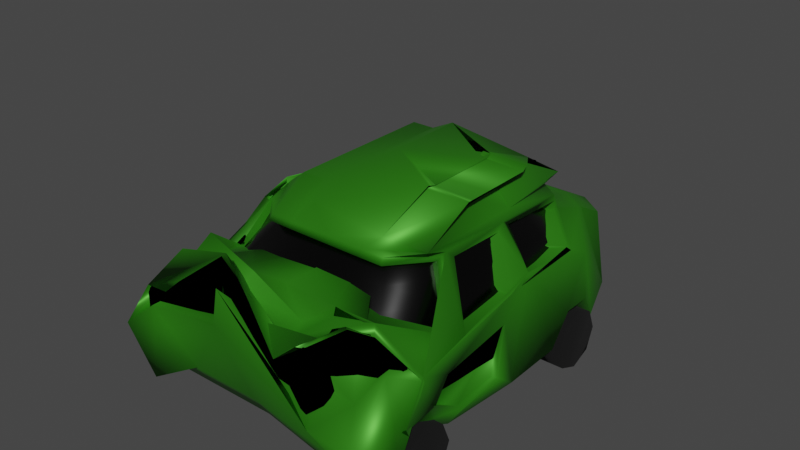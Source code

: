 # Source: BrokenCarGreen.blend  (saved by Blender 3.6.11; exported with 4.5.12 LTS)
import bpy
from mathutils import Matrix  # noqa: F401  (used for matrix-valued properties, if any)

bpy.ops.wm.read_factory_settings(use_empty=True)
scene = bpy.context.scene
scene.name = 'Scene'

# ---- collections
col_collection = bpy.data.collections.new('Collection'); scene.collection.children.link(col_collection)

# ---- materials (node trees are filled in below, after node groups)
mat_material = bpy.data.materials.new('Material')
mat_material.use_transparent_shadow = False
mat_material_006 = bpy.data.materials.new('Material.006')
mat_material_006.use_transparent_shadow = False
mat_material_007 = bpy.data.materials.new('Material.007')
mat_material_007.use_transparent_shadow = False
mat_material_008 = bpy.data.materials.new('Material.008')
mat_material_008.use_transparent_shadow = False
mat_material_009 = bpy.data.materials.new('Material.009')
mat_material_009.use_transparent_shadow = False
mat_material_005 = bpy.data.materials.new('Material.005')
mat_material_005.use_transparent_shadow = False
mat_material_004 = bpy.data.materials.new('Material.004')
mat_material_004.use_transparent_shadow = False
mat_material_003 = bpy.data.materials.new('Material.003')
mat_material_003.use_transparent_shadow = False
mat_material_001 = bpy.data.materials.new('Material.001')
mat_material_001.use_transparent_shadow = False

# ---- material node trees
mat_material.use_nodes = True; mat_material.node_tree.nodes.clear()
_N = mat_material.node_tree.nodes; _L = mat_material.node_tree.links
n0 = _N.new('ShaderNodeBsdfPrincipled'); n0.name = 'Principled BSDF'; n0.location = (10, 300)
n0.distribution = 'GGX'
n0.subsurface_method = 'BURLEY'
n0.inputs[0].default_value = (0.03556, 0.2598, 0.0091, 1.0)
n0.inputs[1].default_value = 0.5039
n0.inputs[3].default_value = 1.45
n0.inputs[27].default_value = (0.0, 0.0, 0.0, 1.0)
n0.inputs[28].default_value = 1.0
n1 = _N.new('ShaderNodeOutputMaterial'); n1.name = 'Material Output'; n1.location = (300, 300)
_L.new(n0.outputs[0], n1.inputs[0])
n1.is_active_output = True
mat_material_006.use_nodes = True; mat_material_006.node_tree.nodes.clear()
_N = mat_material_006.node_tree.nodes; _L = mat_material_006.node_tree.links
n0 = _N.new('ShaderNodeBsdfPrincipled'); n0.name = 'Principled BSDF'; n0.location = (10, 300)
n0.distribution = 'GGX'
n0.subsurface_method = 'BURLEY'
n0.inputs[0].default_value = (0.0, 0.0, 0.0, 1.0)
n0.inputs[2].default_value = 1.0
n0.inputs[3].default_value = 1.45
n0.inputs[27].default_value = (0.0, 0.0, 0.0, 1.0)
n0.inputs[28].default_value = 1.0
n1 = _N.new('ShaderNodeOutputMaterial'); n1.name = 'Material Output'; n1.location = (300, 300)
_L.new(n0.outputs[0], n1.inputs[0])
n1.is_active_output = True
mat_material_007.use_nodes = True; mat_material_007.node_tree.nodes.clear()
_N = mat_material_007.node_tree.nodes; _L = mat_material_007.node_tree.links
n0 = _N.new('ShaderNodeBsdfPrincipled'); n0.name = 'Principled BSDF'; n0.location = (10, 300)
n0.distribution = 'GGX'
n0.subsurface_method = 'BURLEY'
n0.inputs[0].default_value = (0.0, 0.0, 0.0, 1.0)
n0.inputs[2].default_value = 1.0
n0.inputs[3].default_value = 1.45
n0.inputs[27].default_value = (0.0, 0.0, 0.0, 1.0)
n0.inputs[28].default_value = 1.0
n1 = _N.new('ShaderNodeOutputMaterial'); n1.name = 'Material Output'; n1.location = (300, 300)
_L.new(n0.outputs[0], n1.inputs[0])
n1.is_active_output = True
mat_material_008.use_nodes = True; mat_material_008.node_tree.nodes.clear()
_N = mat_material_008.node_tree.nodes; _L = mat_material_008.node_tree.links
n0 = _N.new('ShaderNodeBsdfPrincipled'); n0.name = 'Principled BSDF'; n0.location = (10, 300)
n0.distribution = 'GGX'
n0.subsurface_method = 'BURLEY'
n0.inputs[0].default_value = (0.0, 0.0, 0.0, 1.0)
n0.inputs[2].default_value = 1.0
n0.inputs[3].default_value = 1.45
n0.inputs[27].default_value = (0.0, 0.0, 0.0, 1.0)
n0.inputs[28].default_value = 1.0
n1 = _N.new('ShaderNodeOutputMaterial'); n1.name = 'Material Output'; n1.location = (300, 300)
_L.new(n0.outputs[0], n1.inputs[0])
n1.is_active_output = True
mat_material_009.use_nodes = True; mat_material_009.node_tree.nodes.clear()
_N = mat_material_009.node_tree.nodes; _L = mat_material_009.node_tree.links
n0 = _N.new('ShaderNodeBsdfPrincipled'); n0.name = 'Principled BSDF'; n0.location = (10, 300)
n0.distribution = 'GGX'
n0.subsurface_method = 'BURLEY'
n0.inputs[0].default_value = (0.0, 0.0, 0.0, 1.0)
n0.inputs[2].default_value = 1.0
n0.inputs[3].default_value = 1.45
n0.inputs[27].default_value = (0.0, 0.0, 0.0, 1.0)
n0.inputs[28].default_value = 1.0
n1 = _N.new('ShaderNodeOutputMaterial'); n1.name = 'Material Output'; n1.location = (300, 300)
_L.new(n0.outputs[0], n1.inputs[0])
n1.is_active_output = True
mat_material_005.use_nodes = True; mat_material_005.node_tree.nodes.clear()
_N = mat_material_005.node_tree.nodes; _L = mat_material_005.node_tree.links
n0 = _N.new('ShaderNodeBsdfPrincipled'); n0.name = 'Principled BSDF'; n0.location = (10, 300)
n0.distribution = 'GGX'
n0.subsurface_method = 'BURLEY'
n0.inputs[0].default_value = (0.0, 0.0, 0.0, 1.0)
n0.inputs[2].default_value = 0.2
n0.inputs[3].default_value = 1.45
n0.inputs[27].default_value = (0.0, 0.0, 0.0, 1.0)
n0.inputs[28].default_value = 1.0
n1 = _N.new('ShaderNodeOutputMaterial'); n1.name = 'Material Output'; n1.location = (300, 300)
_L.new(n0.outputs[0], n1.inputs[0])
n1.is_active_output = True
mat_material_004.use_nodes = True; mat_material_004.node_tree.nodes.clear()
_N = mat_material_004.node_tree.nodes; _L = mat_material_004.node_tree.links
n0 = _N.new('ShaderNodeBsdfPrincipled'); n0.name = 'Principled BSDF'; n0.location = (10, 300)
n0.distribution = 'GGX'
n0.subsurface_method = 'BURLEY'
n0.inputs[0].default_value = (0.0, 0.0, 0.0, 1.0)
n0.inputs[2].default_value = 1.0
n0.inputs[3].default_value = 1.45
n0.inputs[13].default_value = 0.0
n0.inputs[27].default_value = (0.0, 0.0, 0.0, 1.0)
n0.inputs[28].default_value = 1.0
n1 = _N.new('ShaderNodeOutputMaterial'); n1.name = 'Material Output'; n1.location = (300, 300)
_L.new(n0.outputs[0], n1.inputs[0])
n1.is_active_output = True
mat_material_003.use_nodes = True; mat_material_003.node_tree.nodes.clear()
_N = mat_material_003.node_tree.nodes; _L = mat_material_003.node_tree.links
n0 = _N.new('ShaderNodeBsdfPrincipled'); n0.name = 'Principled BSDF'; n0.location = (10, 300)
n0.distribution = 'GGX'
n0.subsurface_method = 'BURLEY'
n0.inputs[0].default_value = (0.0, 0.0, 0.0, 1.0)
n0.inputs[2].default_value = 1.0
n0.inputs[3].default_value = 1.45
n0.inputs[13].default_value = 0.0
n0.inputs[27].default_value = (0.0, 0.0, 0.0, 1.0)
n0.inputs[28].default_value = 1.0
n1 = _N.new('ShaderNodeOutputMaterial'); n1.name = 'Material Output'; n1.location = (300, 300)
_L.new(n0.outputs[0], n1.inputs[0])
n1.is_active_output = True
mat_material_001.use_nodes = True; mat_material_001.node_tree.nodes.clear()
_N = mat_material_001.node_tree.nodes; _L = mat_material_001.node_tree.links
n0 = _N.new('ShaderNodeBsdfPrincipled'); n0.name = 'Principled BSDF'; n0.location = (10, 300)
n0.distribution = 'GGX'
n0.subsurface_method = 'BURLEY'
n0.inputs[0].default_value = (0.0, 0.0, 0.0, 1.0)
n0.inputs[2].default_value = 1.0
n0.inputs[3].default_value = 1.45
n0.inputs[13].default_value = 0.0
n0.inputs[27].default_value = (0.0, 0.0, 0.0, 1.0)
n0.inputs[28].default_value = 1.0
n1 = _N.new('ShaderNodeOutputMaterial'); n1.name = 'Material Output'; n1.location = (300, 300)
_L.new(n0.outputs[0], n1.inputs[0])
n1.is_active_output = True

# ---- world
world_world = bpy.data.worlds.new('World'); scene.world = world_world
world_world.use_nodes = True; world_world.node_tree.nodes.clear()
_N = world_world.node_tree.nodes; _L = world_world.node_tree.links
n0 = _N.new('ShaderNodeOutputWorld'); n0.name = 'World Output'; n0.location = (300, 300)
n1 = _N.new('ShaderNodeBackground'); n1.name = 'Background'; n1.location = (10, 300)
n1.inputs[0].default_value = (0.05088, 0.05088, 0.05088, 1.0)
_L.new(n1.outputs[0], n0.inputs[0])
n0.is_active_output = True
world_world.color = (0.05088, 0.05088, 0.05088)
world_world.use_sun_shadow = False
world_world.sun_shadow_jitter_overblur = 0.0

# ---- meshes
me_cube = bpy.data.meshes.new('Cube')
me_cube.from_pydata([(0.4377, -0.7018, 0.3435), (0.6411, -0.4703, 0.3499), (-0.4253, 0.6377, 0.6449), (-0.6411, -0.4703, 0.3499), (-0.4377, -0.7018, 0.3435), (-0.4253, -0.4019, 0.6449), (-0.8214, -0.6004, -0.1375), (-0.5893, -1.0, 0.1153), (0.6311, -0.9829, 0.1291), (0.8214, -0.6004, -0.1375), (0.4246, -1.369, 0.07049), (0.8564, -1.451, -0.5601), (-0.5267, -1.24, 0.05205), (-0.8276, -1.324, -0.09521), (0.792, 0.792, -0.9678), (0.792, 0.3597, -0.6821), (0.792, -1.063, -0.6821), (-0.792, 0.3597, -0.6821), (-0.792, 0.792, -0.9678), (-0.792, -1.063, -0.6821), (-1.0, -1.061, -0.4741), (0.792, -1.37, -0.9678), (1.088, -1.408, -0.9666), (-0.9573, -1.409, -0.4833), (-0.792, -1.37, -0.9678), (-0.0654, -0.3155, 0.2856), (0.4707, 0.8616, 0.2711), (0.5456, 0.7458, 0.3593), (-0.4707, 0.8616, 0.2711), (0.0654, -0.3155, 0.2856), (-0.5456, 0.7458, 0.3593), (0.962, 0.7264, -0.7598), (0.842, 0.842, -0.9177), (-0.842, 0.842, -0.9177), (0.792, 0.1481, -0.9678), (0.792, 0.6016, -0.6821), (-0.792, 0.1481, -0.9678), (-0.792, 0.6016, -0.6821), (0.792, -1.191, -0.9678), (0.792, -0.6705, -0.9678), (-0.792, -1.191, -0.9678), (-0.792, -0.6705, -0.9678), (0.6415, 1.192, -0.9678), (-0.6415, 1.192, -0.9678), (0.6821, 1.242, -0.9177), (0.5884, 1.4, -0.7598), (0.81, 1.126, -0.7598), (-0.6821, 1.242, -0.9177), (-0.81, 1.126, -0.7598), (-0.5884, 1.4, -0.7598), (0.745, 1.095, -0.01848), (0.72, 0.9206, 0.1114), (0.5404, 1.274, -0.0538), (0.523, 1.097, 0.07638), (-0.523, 1.097, 0.07638), (-0.5404, 1.274, -0.0538), (-0.72, 0.9206, 0.1114), (-0.745, 1.095, -0.01848), (0.72, 0.8879, 0.1223), (-0.06303, -0.319, 0.1719), (-0.08589, -0.2985, 0.02319), (0.9181, 0.6742, -0.1227), (0.523, 1.063, 0.08783), (0.4707, 0.9107, 0.1372), (-0.4707, 0.9107, 0.1372), (-0.523, 1.063, 0.08783), (0.06303, -0.319, 0.1719), (-0.72, 0.8879, 0.1223), (0.08589, -0.2985, 0.02319), (1.0, 0.2177, -0.7598), (1.0, 0.5765, -0.4741), (1.0, 0.3743, -0.4741), (-0.9213, -1.14, -0.1204), (-0.6376, -1.253, -0.167), (0.8473, -1.144, -0.09942), (0.5796, -1.152, 0.1834), (1.0, -1.229, -0.7598), (-0.9573, -1.164, -0.4833), (-1.0, -0.7106, -0.7598), (-1.854e-09, -0.7073, 0.3472), (0.02543, -1.316, 0.227), (-0.2217, -1.321, 0.19), (0.0, -1.003, 0.1479), (0.0, 0.792, -0.9678), (0.0, 0.3901, -0.9678), (-0.00974, -1.278, -0.7619), (-0.2569, -1.335, -0.1671), (0.0, -1.079, -0.9678), (0.0, 0.1481, -0.9678), (0.0, 0.632, -0.9678), (0.0, -1.191, -0.9678), (0.0, -0.6705, -0.9678), (1.47e-09, 1.192, -0.9678), (0.0, -1.218, -0.0461), (0.3706, -1.003, 0.1423), (-0.3706, -1.003, 0.1192), (0.45, -1.177, 0.006926), (-0.3912, -1.218, -0.0461), (0.4969, 0.1481, -0.9678), (-0.4969, 0.1481, -0.9678), (-0.4969, -0.6705, -0.9678), (0.4969, -0.6705, -0.9678), (0.4969, -1.191, -0.9678), (-0.4969, -1.191, -0.9678), (0.4969, -1.275, -0.9678), (-0.5067, -1.278, -0.7619), (-0.4969, 0.792, -0.9678), (0.4969, 0.792, -0.9678), (-0.4969, 0.632, -0.9678), (0.4969, 0.632, -0.9678), (-0.4969, -1.079, -0.9678), (0.4969, -1.079, -0.9678), (-0.4025, 1.192, -0.9678), (0.4025, 1.192, -0.9678), (-0.7902, -1.336, -0.2666), (0.6214, -1.312, -0.8671), (-0.4969, 0.3901, -0.9678), (0.4969, 0.3901, -0.9678), (-0.2567, -1.2, 0.4133), (0.2828, -1.394, -0.106), (0.4923, -1.38, -0.6371), (-0.6254, -1.206, 0.2769), (-0.2668, -0.4019, 0.6449), (0.2668, -0.7073, 0.3472), (-0.2668, -0.7073, 0.3472), (-0.2668, 0.6377, 0.6449), (-0.6212, -1.184, 0.1432), (0.9654, -0.9805, -0.1979), (0.792, -1.127, -0.7381), (-1.0, -1.145, -0.5301), (-0.792, -1.127, -0.7381), (-0.9391, -1.052, -0.3791), (0.7063, -1.071, 0.1112), (1.0, -1.145, -0.5301), (0.1438, -1.159, -0.1786), (0.0, -1.135, -0.9678), (-0.2371, -1.159, 0.08756), (0.4397, -1.108, 0.05102), (-0.4969, -1.135, -0.9678), (0.4969, -1.135, -0.9678), (-1.0, -0.9953, -0.5301), (0.792, -0.9862, -0.7381), (-0.792, -0.9862, -0.7381), (0.0, -0.9942, -0.9678), (0.4969, -0.9942, -0.9678), (-0.4969, -0.9942, -0.9678), (0.4253, -0.6741, 0.3975), (-0.0658, -0.2125, 0.3432), (0.0658, -0.2125, 0.3432), (-0.4253, -0.6741, 0.3975), (0.08504, -0.1981, -0.1729), (-0.5907, -1.02, 0.3351), (-1.854e-09, -0.6741, 0.3975), (0.2668, -0.6741, 0.3975), (0.5893, -1.0, 0.1097), (-0.08504, -0.1981, -0.1729), (0.1438, -1.03, -0.1077), (0.3706, -1.02, 0.06892), (-0.2668, -0.6741, 0.3975), (-0.2268, -1.03, 0.1585), (0.05893, -0.1651, 0.1153), (0.04377, -0.1801, 0.3435), (-0.04377, -0.1801, 0.3435), (-0.05893, -0.1651, 0.1097), (-5.961e-09, -0.1796, 0.3472), (-6.147e-09, -0.1645, 0.1479), (-0.02668, -0.1796, 0.3472), (-0.03706, -0.1645, 0.1423), (0.03706, -0.1645, 0.1192), (0.02668, -0.1796, 0.3472), (-0.06411, -0.2033, 0.3499), (0.06411, -0.2033, 0.3499), (0.08214, -0.1903, -0.1375), (-0.08214, -0.1903, -0.1375), (-0.4253, 0.1179, 0.6449), (-0.2668, 0.1179, 0.6449), (-0.06517, -0.2555, 0.3102), (-0.08567, -0.2411, -0.08074), (0.06517, -0.2555, 0.3102), (0.08567, -0.2411, -0.08074), (0.792, -0.2612, -0.9678), (-0.792, -0.2612, -0.9678), (0.0, -0.2612, -0.9678), (0.4969, -0.2612, -0.9678), (-0.4969, -0.2612, -0.9678), (0.648, -0.4019, 0.3975), (-0.06541, -0.2663, 0.32), (0.08487, -0.2518, -0.07999), (-0.08487, -0.2518, -0.07999), (0.06541, -0.2663, 0.32), (-0.648, 0.1486, 0.3589), (-0.648, 0.699, 0.3204), (0.648, 0.756, 0.165), (0.9, 0.5235, -0.01106), (-0.648, 0.756, 0.165), (0.648, 0.699, 0.3204), (0.648, 0.1486, 0.3589), (0.8715, -0.5031, -0.1729), (0.6743, -0.3585, 0.3432), (0.6679, 0.07124, 0.3102), (-0.878, -0.07318, -0.08074), (0.878, -0.07318, -0.08074), (-0.6679, 0.07124, 0.3102), (-0.6703, 0.1792, 0.32), (-0.6703, 0.6706, 0.2856), (0.6459, 0.7058, 0.1719), (0.8802, 0.5007, 0.02319), (-0.8802, 0.5007, 0.02319), (-0.6459, 0.7058, 0.1719), (0.6703, 0.6706, 0.2856), (0.8697, 0.03369, -0.07999), (0.6703, 0.1792, 0.32), (-0.8697, 0.03369, -0.07999), (0.9818, -0.9014, -0.4595), (1.006, -1.175, -0.4482), (1.0, -0.6696, -0.6436), (0.9092, -0.6931, -0.8506), (0.9857, -0.9225, -0.4408), (0.9124, -0.9915, -0.6177), (0.9819, -0.3297, -0.6451), (0.9606, -0.1494, -0.8422), (0.9571, -0.7682, -0.2909), (0.9567, -0.9807, -0.1567), (0.925, -0.1953, -0.2523), (0.8494, 0.136, -0.01643), (-0.7591, -0.3993, 0.2384), (-0.6526, -0.313, 0.4114), (-0.8871, -0.6466, -0.1051), (-0.9512, -0.7933, -0.3012), (-0.7145, -0.4664, 0.3209), (-0.6654, -0.3183, 0.4547), (-0.9086, -0.502, -0.1728), (-0.8831, -0.5837, -0.09302), (0.3023, 0.4068, 0.7416), (0.6379, 0.7448, 0.518), (0.3023, -0.1703, 0.6996), (0.6437, -0.553, 0.4724), (0.3598, -0.1976, 0.743), (-0.123, -0.633, 0.6184), (0.3598, 0.4068, 0.7416), (-0.123, 0.6571, 0.7416), (0.3852, -0.633, 0.5372), (0.6266, -0.1703, 0.6996), (0.1439, -0.1976, 0.6996), (0.1439, 0.4068, 0.6996), (0.6266, 0.4068, 0.7416), (0.3852, 0.7868, 0.5352), (0.6927, 0.1395, 0.5083), (0.3023, 0.3685, 0.6996), (0.3023, -0.132, 0.6996), (0.3598, -0.132, 0.7135), (0.3598, 0.3685, 0.7135), (-0.123, 0.1182, 0.7416), (0.1439, -0.132, 0.7135), (0.6266, -0.132, 0.6996), (0.6266, 0.3685, 0.6996), (0.1439, 0.3685, 0.7135), (-0.9903, 0.4088, -0.3823), (-0.7284, 0.9307, -1.064), (-0.9747, 0.4348, -0.2566), (-0.8396, 0.8299, 0.0557), (-1.0, 0.06953, -0.5096), (-0.794, 0.1488, -0.9658), (-0.8026, 0.6004, -0.6715), (-1.033, 0.7283, -0.2261), (-1.0, 0.2261, -0.2239), (-0.8041, 0.3606, -0.67), (-0.961, 0.1023, -0.5127), (-0.9108, -0.5683, -0.9464), (-0.9978, 0.4636, -0.2769), (-0.7638, 0.5469, 0.1691), (-1.008, 0.1616, -0.3379), (-0.894, -0.233, 0.04068), (0.9364, -0.9035, -0.4719), (0.9118, -0.7703, -0.3033), (0.9547, -0.6718, -0.6561), (0.9403, -0.9247, -0.4532), (0.8796, -0.1974, -0.2647), (0.9366, -0.3319, -0.6575), (0.7581, -1.295, -0.2878), (0.3695, -1.212, -0.09868), (0.01026, -1.159, -0.05172), (-0.2437, -1.043, 0.004179), (-0.2122, -1.165, -0.06281), (0.4305, -1.224, -0.311), (0.509, -0.9951, -0.06479), (-0.2438, -1.178, -0.17), (-0.7238, -1.179, -0.1998), (-0.8742, -1.253, -0.2648), (-0.7575, -1.167, -0.1484), (0.75, -0.9877, -0.1496), (0.623, -0.9146, -0.08645), (0.2419, -1.238, -0.1516), (-0.5755, -1.05, -0.03676), (0.8563, -0.824, -0.1792), (-0.6892, -0.3831, 0.1666), (-0.8173, -0.6303, -0.1769), (-0.8133, -0.5675, -0.1648), (-0.6447, -0.4501, 0.2491), (-0.8324, 0.2336, -0.06025), (-0.6365, 0.3681, -0.5063), (-0.635, 0.6079, -0.5078), (-0.8654, 0.7358, -0.06243)], [], [(64, 28, 26, 63), (11, 74, 290, 279), (135, 139, 102, 90), (244, 256, 251, 239), (124, 4, 161, 169), (58, 61, 31, 46, 50, 51), (93, 97, 118, 80), (76, 74, 11, 22), (233, 248, 255, 245), (84, 117, 98, 88), (72, 77, 23, 13), (196, 247, 236, 185), (6, 3, 226, 228), (154, 9, 173, 163), (253, 250, 237, 243), (226, 149, 5), (216, 39, 180, 220), (2, 125, 240, 246, 234, 27, 26, 28, 30), (0, 123, 166, 162), (23, 114, 287, 288), (72, 13, 12, 73), (1, 9, 222, 185), (267, 261, 265, 264, 257, 259, 269, 271), (89, 109, 117, 84), (194, 67, 260, 270), (49, 55, 52, 45), (85, 104, 115, 86), (133, 76, 38, 128), (23, 77, 40, 24), (65, 62, 53, 54), (195, 26, 27), (28, 191, 30), (228, 131, 126, 151), (31, 32, 44, 46), (60, 59, 25, 186, 188), (150, 148, 178, 179), (83, 106, 112, 92), (18, 33, 47, 43), (143, 144, 111, 87), (83, 107, 109, 89), (90, 102, 104, 85), (182, 183, 101, 91), (42, 113, 92, 112, 43, 47, 49, 45, 44), (45, 46, 44), (48, 49, 47), (194, 191, 28, 64), (9, 154, 8, 222), (67, 65, 54, 56), (258, 260, 67, 56, 57, 48), (32, 14, 42, 44), (48, 57, 55, 49), (63, 26, 195, 192), (50, 52, 53, 51), (55, 57, 56, 54), (54, 53, 52, 55), (50, 46, 45, 52), (58, 192, 193, 61), (266, 17, 36, 262), (58, 62, 63, 192), (65, 67, 194, 64), (64, 63, 62, 65), (62, 58, 51, 53), (81, 120, 284, 283), (131, 72, 73, 126), (131, 129, 77, 72), (133, 127, 74, 76), (134, 136, 97, 93), (137, 134, 93, 96), (184, 182, 91, 100), (103, 90, 85, 105), (106, 83, 89, 108), (145, 143, 87, 110), (107, 83, 92, 113), (105, 85, 86, 114), (108, 89, 84, 116), (121, 13, 289, 293), (252, 175, 122, 238), (116, 84, 88, 99), (96, 93, 80, 119), (123, 79, 164, 166), (241, 238, 152, 153), (138, 135, 90, 103), (115, 120, 81, 86), (7, 95, 168, 160), (136, 126, 73, 97), (132, 75, 96, 137), (97, 73, 12, 118), (17, 116, 99, 36), (183, 180, 39, 101), (181, 184, 100, 41), (144, 141, 16, 111), (130, 138, 103, 40), (102, 38, 21, 104), (104, 21, 22, 115), (40, 103, 105, 24), (106, 18, 43, 112), (107, 14, 35, 109), (18, 106, 108, 37), (109, 35, 15, 117), (142, 145, 110, 19), (139, 128, 38, 102), (14, 107, 113, 42), (22, 11, 120, 115), (24, 105, 114, 23), (37, 108, 116, 17), (117, 15, 34, 98), (75, 96, 119, 10), (118, 12, 13, 121), (114, 86, 286, 287), (118, 282, 293, 121), (238, 122, 158, 152), (122, 5, 149, 158), (146, 185, 236), (3, 6, 172, 171), (175, 174, 5, 122), (31, 61, 193, 224, 220, 69, 71, 70), (69, 34, 15, 71), (71, 15, 35, 70), (70, 35, 14, 31), (31, 14, 32), (38, 76, 22, 21), (33, 47, 48, 258), (20, 228, 272, 268, 78, 140), (262, 36, 181, 268), (207, 270, 194, 208), (140, 142, 19, 20), (130, 129, 20, 19), (40, 77, 129, 130), (111, 16, 128, 139), (19, 110, 138, 130), (8, 157, 137, 132), (159, 151, 126, 136), (110, 87, 135, 138), (157, 156, 134, 137), (156, 159, 136, 134), (16, 141, 218, 214), (268, 181, 41, 78), (141, 39, 216, 218), (127, 132, 291, 294), (87, 111, 139, 135), (78, 41, 142, 140), (41, 100, 145, 142), (101, 39, 141, 144), (100, 91, 143, 145), (91, 101, 144, 143), (214, 133, 128, 16), (0, 1, 185, 146), (202, 190, 226, 230), (228, 20, 129, 131), (3, 4, 149, 226), (79, 123, 153, 152), (201, 224, 222, 197), (206, 193, 224, 210), (94, 82, 156, 157), (124, 79, 152, 158), (82, 95, 159, 156), (154, 8, 157, 94), (95, 7, 151, 159), (123, 0, 146, 153), (4, 124, 158, 149), (165, 164, 169, 168), (160, 161, 171, 172), (162, 163, 173, 170), (167, 166, 164, 165), (163, 162, 166, 167), (168, 169, 161, 160), (9, 1, 170, 173), (82, 94, 167, 165), (1, 0, 162, 170), (79, 124, 169, 164), (4, 3, 171, 161), (95, 82, 165, 168), (6, 7, 160, 172), (94, 154, 163, 167), (125, 2, 174, 175), (236, 241, 153, 146), (240, 125, 175, 252), (263, 37, 17, 266), (187, 189, 29, 66, 68), (190, 174, 2, 30, 191), (177, 176, 147, 155), (249, 254, 242, 235), (220, 180, 34, 69), (36, 99, 184, 181), (98, 34, 180, 183), (99, 88, 182, 184), (88, 98, 183, 182), (214, 133, 127, 222), (18, 37, 263, 258), (7, 6, 228, 151), (127, 222, 8, 132), (198, 199, 196, 185), (148, 150, 231, 230), (197, 198, 185, 222), (232, 227, 296, 297), (231, 200, 272, 228), (210, 211, 196, 224), (204, 203, 190, 191), (205, 206, 193, 192), (212, 272, 270, 207), (209, 205, 192, 195), (199, 201, 224, 196), (208, 204, 191, 194), (211, 209, 195, 196), (203, 212, 272, 190), (200, 202, 190, 272), (178, 148, 230, 202), (155, 147, 198, 197), (147, 176, 199, 198), (177, 155, 197, 201), (150, 179, 200, 231), (179, 178, 202, 200), (176, 177, 201, 199), (29, 189, 203, 204), (59, 60, 206, 205), (68, 66, 208, 207), (25, 59, 205, 209), (60, 188, 210, 206), (66, 29, 204, 208), (186, 25, 209, 211), (187, 68, 207, 212), (189, 187, 212, 203), (188, 186, 211, 210), (222, 214, 213, 221), (218, 216, 215, 217), (214, 218, 217, 213), (221, 223, 224, 222), (216, 220, 219, 215), (223, 219, 220, 224), (215, 219, 278, 275), (225, 227, 228, 226), (230, 231, 232, 229), (226, 225, 229, 230), (231, 228, 227, 232), (5, 174, 190, 226), (241, 242, 243), (244, 245, 246), (247, 248, 249), (250, 251, 252), (253, 254, 255, 256), (249, 235, 236, 247), (239, 244, 246, 240), (243, 237, 238, 241), (252, 238, 237, 250), (235, 242, 241, 236), (234, 233, 245, 246), (253, 243, 242, 254), (233, 248, 247, 234), (240, 252, 251, 239), (244, 256, 255, 245), (254, 249, 248, 255), (250, 253, 256, 251), (234, 247, 196, 195, 27), (259, 269, 270, 260), (257, 259, 260, 258), (266, 262, 261, 265), (258, 257, 264, 263), (265, 299, 302, 264), (269, 271, 272, 270), (262, 268, 267, 261), (271, 267, 268, 272), (258, 18, 33), (278, 277, 274, 273, 276, 275), (213, 217, 276, 273), (217, 215, 275, 276), (219, 223, 277, 278), (221, 213, 273, 274), (223, 221, 274, 277), (286, 283, 293, 287), (281, 282, 293, 283), (279, 290, 285, 280), (292, 281, 283, 284), (280, 292, 284, 279), (287, 293, 289, 288), (290, 294, 291, 285), (86, 81, 283, 286), (132, 75, 285, 291), (75, 10, 280, 285), (119, 292, 281, 80), (10, 280, 292, 119), (80, 281, 282, 118), (74, 127, 294, 290), (13, 23, 288, 289), (120, 11, 279, 284), (298, 297, 296, 295), (225, 229, 298, 295), (229, 232, 297, 298), (227, 225, 295, 296), (301, 300, 299, 302), (266, 265, 299, 300), (263, 266, 300, 301), (264, 263, 301, 302)])
me_cube.polygons.foreach_set('use_smooth', [True] * 292)
_uv = me_cube.uv_layers.new(name='UVMap')
_uv.uv.foreach_set('vector', [0.9633, 0.4851, 0.949, 0.5006, 0.8461, 0.4064, 0.8604, 0.3908, 0.7333, 0.5009, 0.7673, 0.5177, 0.7673, 0.5177, 0.7333, 0.5009, 0.6192, 0.03751, 0.5771, 0.04245, 0.5772, 0.03755, 0.6186, 0.03304, 0.1336, 0.5412, 0.1358, 0.5447, 0.1523, 0.541, 0.1509, 0.5385, 0.7311, 0.01616, 0.723, 0.005962, 0.777, 0.006289, 0.7762, 0.007306, 0.8539, 0.9007, 0.8152, 0.9125, 0.7644, 0.8569, 0.8041, 0.8359, 0.8472, 0.8786, 0.8536, 0.8973, 0.7679, 0.6052, 0.7517, 0.6576, 0.7069, 0.6249, 0.733, 0.602, 0.7412, 0.4785, 0.7673, 0.5177, 0.7333, 0.5009, 0.7229, 0.4689, 0.09494, 0.5899, 0.09673, 0.5951, 0.1129, 0.579, 0.1101, 0.5768, 0.6303, 0.1589, 0.5909, 0.1618, 0.5906, 0.1425, 0.6291, 0.1401, 0.7449, 0.7095, 0.7282, 0.7388, 0.7069, 0.7291, 0.7303, 0.697, 0.0773, 0.6596, 0.08727, 0.6418, 0.1666, 0.6412, 0.1509, 0.6527, 0.5779, 0.3447, 0.4719, 0.4935, 0.4143, 0.4902, 0.6183, 0.2565, 0.791, 0.3759, 0.7198, 0.3813, 0.6869, 0.2538, 0.7193, 0.2469, 0.1616, 0.5755, 0.1743, 0.5654, 0.1792, 0.5698, 0.1648, 0.579, 0.2924, 0.4775, 0.308, 0.5509, 0.2605, 0.5245, 0.5511, 0.08477, 0.5629, 0.08484, 0.5668, 0.1139, 0.5527, 0.1235, 0.1322, 0.4563, 0.1202, 0.4767, 0.1175, 0.5023, 0.06131, 0.5552, 0.05013, 0.5889, 0.0291, 0.579, 0.01091, 0.5581, 0.08025, 0.4114, 0.1072, 0.4132, 0.7593, 0.06163, 0.753, 0.05024, 0.7767, 0.01089, 0.778, 0.01099, 0.04967, 0.1522, 0.0906, 0.1968, 0.0906, 0.1968, 0.04967, 0.1522, 0.7449, 0.7095, 0.7303, 0.697, 0.7334, 0.6659, 0.7436, 0.6844, 0.7815, 0.06938, 0.8191, 0.08504, 0.8191, 0.1158, 0.7755, 0.06711, 0.6186, 0.5552, 0.6124, 0.5522, 0.5806, 0.5586, 0.5618, 0.5542, 0.5593, 0.5528, 0.5624, 0.5639, 0.5591, 0.5714, 0.6047, 0.5656, 0.6313, 0.1773, 0.5928, 0.1808, 0.5909, 0.1618, 0.6303, 0.1589, 0.5172, 0.7186, 0.4858, 0.6738, 0.4864, 0.6581, 0.5235, 0.6747, 0.9047, 0.7519, 0.9433, 0.8104, 0.8598, 0.8603, 0.8256, 0.8198, 0.2529, 0.07855, 0.3581, 0.02832, 0.3864, 0.04887, 0.2073, 0.2104, 0.5245, 0.04851, 0.5355, 0.03395, 0.5557, 0.03391, 0.547, 0.04756, 0.7222, 0.005962, 0.7207, 0.02505, 0.6832, 0.01904, 0.6822, 0.005962, 0.9573, 0.8307, 0.8696, 0.8808, 0.8687, 0.8776, 0.9552, 0.8278, 0.0236, 0.5997, 0.01091, 0.5581, 0.0291, 0.579, 0.08025, 0.4114, 0.1191, 0.3958, 0.1072, 0.4132, 0.766, 0.7451, 0.7424, 0.7354, 0.7712, 0.6849, 0.7937, 0.6828, 0.5599, 0.1977, 0.5739, 0.2019, 0.5877, 0.2225, 0.5734, 0.2223, 0.3237, 0.8285, 0.3305, 0.8894, 0.3267, 0.9351, 0.3062, 0.948, 0.3062, 0.7862, 0.1806, 0.7862, 0.1806, 0.9948, 0.1629, 0.982, 0.1642, 0.8239, 0.6319, 0.1894, 0.67, 0.1898, 0.6611, 0.2198, 0.632, 0.2188, 0.6919, 0.1931, 0.6963, 0.1977, 0.6819, 0.2258, 0.6785, 0.2204, 0.6207, 0.04911, 0.5788, 0.05425, 0.5777, 0.04712, 0.6198, 0.04208, 0.6319, 0.1894, 0.5955, 0.1927, 0.5928, 0.1808, 0.6313, 0.1773, 0.2518, 0.0306, 0.3548, 0.01088, 0.3581, 0.02832, 0.2529, 0.07855, 0.6267, 0.108, 0.5885, 0.1116, 0.5843, 0.08059, 0.6237, 0.07549, 0.5902, 0.2184, 0.6046, 0.2186, 0.632, 0.2188, 0.6611, 0.2198, 0.6785, 0.2204, 0.6819, 0.2258, 0.6729, 0.2412, 0.5912, 0.2375, 0.5877, 0.2225, 0.5912, 0.2375, 0.5734, 0.2223, 0.5877, 0.2225, 0.6968, 0.2348, 0.6729, 0.2412, 0.6819, 0.2258, 0.8143, 0.582, 0.8291, 0.5839, 0.8175, 0.6028, 0.8047, 0.6011, 0.7198, 0.3813, 0.791, 0.3759, 0.7879, 0.3819, 0.7506, 0.4268, 0.9854, 0.8327, 0.9573, 0.8307, 0.9552, 0.8278, 0.9832, 0.8298, 0.5144, 0.5243, 0.4864, 0.6581, 0.4858, 0.6738, 0.481, 0.6723, 0.458, 0.6542, 0.4444, 0.5574, 0.5739, 0.2019, 0.5771, 0.1979, 0.5902, 0.2184, 0.5877, 0.2225, 0.9357, 0.7274, 0.9717, 0.807, 0.9433, 0.8104, 0.9047, 0.7519, 0.8604, 0.3908, 0.8461, 0.4064, 0.8115, 0.3952, 0.8281, 0.3771, 0.8472, 0.8786, 0.8598, 0.8603, 0.8687, 0.8776, 0.8536, 0.8973, 0.9433, 0.8104, 0.9717, 0.807, 0.9832, 0.8298, 0.9552, 0.8278, 0.9552, 0.8278, 0.8687, 0.8776, 0.8598, 0.8603, 0.9433, 0.8104, 0.8472, 0.8786, 0.8041, 0.8359, 0.8256, 0.8198, 0.8598, 0.8603, 0.8539, 0.9007, 0.8614, 0.9165, 0.8177, 0.9343, 0.8152, 0.9125, 0.5772, 0.5119, 0.5771, 0.5097, 0.6119, 0.4812, 0.6119, 0.4815, 0.8539, 0.9007, 0.8696, 0.8808, 0.8798, 0.8945, 0.8614, 0.9165, 0.9573, 0.8307, 0.9854, 0.8327, 0.9879, 0.8497, 0.9621, 0.8472, 0.9621, 0.8472, 0.8798, 0.8945, 0.8696, 0.8808, 0.9573, 0.8307, 0.8696, 0.8808, 0.8539, 0.9007, 0.8536, 0.8973, 0.8687, 0.8776, 0.2195, 0.2858, 0.3641, 0.1027, 0.3641, 0.1027, 0.2195, 0.2858, 0.7424, 0.7354, 0.7449, 0.7095, 0.7436, 0.6844, 0.7712, 0.6849, 0.7424, 0.7354, 0.7274, 0.7444, 0.7282, 0.7388, 0.7449, 0.7095, 0.7547, 0.4891, 0.7757, 0.505, 0.7673, 0.5177, 0.7412, 0.4785, 0.7826, 0.5813, 0.7706, 0.6442, 0.7517, 0.6576, 0.7679, 0.6052, 0.7767, 0.5509, 0.7826, 0.5813, 0.7679, 0.6052, 0.7711, 0.5543, 0.6658, 0.105, 0.6267, 0.108, 0.6237, 0.07549, 0.6641, 0.07231, 0.1467, 0.03531, 0.2518, 0.0306, 0.2529, 0.07855, 0.1449, 0.08338, 0.67, 0.1898, 0.6319, 0.1894, 0.6313, 0.1773, 0.6713, 0.1767, 0.6639, 0.04359, 0.6207, 0.04911, 0.6198, 0.04208, 0.6633, 0.03596, 0.5955, 0.1927, 0.6319, 0.1894, 0.632, 0.2188, 0.6046, 0.2186, 0.1449, 0.08338, 0.2529, 0.07855, 0.2073, 0.2104, 0.0906, 0.1968, 0.6713, 0.1767, 0.6313, 0.1773, 0.6303, 0.1589, 0.6706, 0.1566, 0.1101, 0.3271, 0.0532, 0.2713, 0.0532, 0.2713, 0.1101, 0.3271, 0.1845, 0.5181, 0.1929, 0.5004, 0.2477, 0.5428, 0.2557, 0.5751, 0.6706, 0.1566, 0.6303, 0.1589, 0.6291, 0.1401, 0.6683, 0.137, 0.7711, 0.5543, 0.7679, 0.6052, 0.733, 0.602, 0.7522, 0.5678, 0.753, 0.05024, 0.7429, 0.03265, 0.7755, 0.009237, 0.7767, 0.01089, 0.2016, 0.626, 0.2557, 0.5751, 0.2654, 0.6098, 0.2298, 0.6378, 0.6629, 0.03108, 0.6192, 0.03751, 0.6186, 0.03304, 0.6616, 0.02598, 0.3864, 0.04887, 0.3641, 0.1027, 0.2195, 0.2858, 0.2073, 0.2104, 0.9048, 0.2165, 0.8859, 0.2531, 0.7329, 0.2388, 0.7318, 0.2358, 0.7706, 0.6442, 0.7712, 0.6849, 0.7436, 0.6844, 0.7517, 0.6576, 0.7761, 0.5334, 0.7709, 0.541, 0.7711, 0.5543, 0.7767, 0.5509, 0.7517, 0.6576, 0.7436, 0.6844, 0.7334, 0.6659, 0.7069, 0.6249, 0.7027, 0.1554, 0.6706, 0.1566, 0.6683, 0.137, 0.6902, 0.1341, 0.5885, 0.1116, 0.5668, 0.1139, 0.5629, 0.08484, 0.5843, 0.08059, 0.6886, 0.1037, 0.6658, 0.105, 0.6641, 0.07231, 0.6873, 0.07249, 0.5788, 0.05425, 0.5487, 0.06007, 0.5446, 0.05384, 0.5777, 0.04712, 0.6964, 0.02923, 0.6629, 0.03108, 0.6616, 0.02598, 0.6832, 0.01904, 0.5772, 0.03755, 0.5557, 0.03391, 0.5556, 0.02128, 0.5773, 0.03063, 0.3581, 0.02832, 0.4241, 0.02599, 0.4877, 0.02605, 0.3864, 0.04887, 0.08908, 0.01269, 0.1467, 0.03531, 0.1449, 0.08338, 0.07532, 0.04772, 0.67, 0.1898, 0.6919, 0.1931, 0.6785, 0.2204, 0.6611, 0.2198, 0.5955, 0.1927, 0.5771, 0.1979, 0.5623, 0.1821, 0.5928, 0.1808, 0.6919, 0.1931, 0.67, 0.1898, 0.6713, 0.1767, 0.7028, 0.1723, 0.5928, 0.1808, 0.5623, 0.1821, 0.5595, 0.1653, 0.5909, 0.1618, 0.6965, 0.04296, 0.6639, 0.04359, 0.6633, 0.03596, 0.6997, 0.0357, 0.5771, 0.04245, 0.547, 0.04756, 0.5557, 0.03391, 0.5772, 0.03755, 0.5771, 0.1979, 0.5955, 0.1927, 0.6046, 0.2186, 0.5902, 0.2184, 0.4877, 0.02605, 0.4436, 0.1155, 0.3641, 0.1027, 0.3864, 0.04887, 0.07532, 0.04772, 0.1449, 0.08338, 0.0906, 0.1968, 0.04967, 0.1522, 0.7028, 0.1723, 0.6713, 0.1767, 0.6706, 0.1566, 0.7027, 0.1554, 0.5909, 0.1618, 0.5595, 0.1653, 0.5693, 0.1426, 0.5906, 0.1425, 0.7709, 0.541, 0.7711, 0.5543, 0.7522, 0.5678, 0.7553, 0.5503, 0.1574, 0.3788, 0.07014, 0.3469, 0.0532, 0.2713, 0.1101, 0.3271, 0.0906, 0.1968, 0.2073, 0.2104, 0.2073, 0.2104, 0.0906, 0.1968, 0.1574, 0.3788, 0.1574, 0.3788, 0.1101, 0.3271, 0.1101, 0.3271, 0.2557, 0.5751, 0.2477, 0.5428, 0.2944, 0.5737, 0.2654, 0.6098, 0.2477, 0.5428, 0.2605, 0.5245, 0.308, 0.5509, 0.2944, 0.5737, 0.2048, 0.6515, 0.1509, 0.6527, 0.1666, 0.6412, 0.7962, 0.7072, 0.7938, 0.6589, 0.8775, 0.6912, 0.8598, 0.7317, 0.1929, 0.5004, 0.2028, 0.4798, 0.2605, 0.5245, 0.2477, 0.5428, 0.7644, 0.8569, 0.8152, 0.9125, 0.8177, 0.9343, 0.7897, 0.9724, 0.688, 0.9402, 0.7219, 0.9094, 0.7611, 0.9139, 0.7762, 0.8947, 0.5496, 0.1496, 0.5693, 0.1426, 0.5595, 0.1653, 0.5393, 0.1699, 0.5393, 0.1699, 0.5595, 0.1653, 0.5623, 0.1821, 0.5417, 0.1839, 0.5417, 0.1839, 0.5623, 0.1821, 0.5771, 0.1979, 0.5599, 0.1977, 0.5599, 0.1977, 0.5771, 0.1979, 0.5739, 0.2019, 0.5557, 0.03391, 0.5355, 0.03395, 0.5355, 0.01302, 0.5556, 0.02128, 0.6963, 0.1977, 0.6819, 0.2258, 0.6968, 0.2348, 0.7023, 0.2098, 0.09606, 0.6816, 0.1159, 0.6501, 0.1468, 0.6191, 0.1348, 0.689, 0.128, 0.6787, 0.112, 0.6802, 0.6905, 0.1342, 0.6902, 0.1341, 0.6886, 0.1037, 0.6965, 0.08021, 0.5585, 0.7351, 0.5235, 0.6747, 0.5172, 0.7186, 0.5175, 0.7339, 0.7198, 0.04256, 0.6965, 0.04296, 0.6997, 0.0357, 0.723, 0.03686, 0.6964, 0.02923, 0.7203, 0.02979, 0.723, 0.03686, 0.6997, 0.0357, 0.6832, 0.01904, 0.7207, 0.02505, 0.7203, 0.02979, 0.6964, 0.02923, 0.5777, 0.04712, 0.5446, 0.05384, 0.547, 0.04756, 0.5771, 0.04245, 0.6997, 0.0357, 0.6633, 0.03596, 0.6629, 0.03108, 0.6964, 0.02923, 0.7879, 0.3819, 0.8154, 0.3547, 0.8181, 0.3712, 0.792, 0.397, 0.8902, 0.2801, 0.9335, 0.2306, 0.9565, 0.2637, 0.9054, 0.2981, 0.6633, 0.03596, 0.6198, 0.04208, 0.6192, 0.03751, 0.6629, 0.03108, 0.8154, 0.3547, 0.8531, 0.3384, 0.8674, 0.3539, 0.8181, 0.3712, 0.8531, 0.3384, 0.8902, 0.2801, 0.9054, 0.2981, 0.8674, 0.3539, 0.5446, 0.05384, 0.5487, 0.06007, 0.536, 0.06188, 0.5191, 0.05189, 0.6965, 0.08021, 0.6886, 0.1037, 0.6873, 0.07249, 0.7088, 0.06683, 0.5487, 0.06007, 0.5629, 0.08484, 0.5511, 0.08477, 0.536, 0.06188, 0.7486, 0.4321, 0.792, 0.397, 0.792, 0.397, 0.7486, 0.4321, 0.6198, 0.04208, 0.5777, 0.04712, 0.5771, 0.04245, 0.6192, 0.03751, 0.7088, 0.06683, 0.6873, 0.07249, 0.6965, 0.04296, 0.7198, 0.04256, 0.6873, 0.07249, 0.6641, 0.07231, 0.6639, 0.04359, 0.6965, 0.04296, 0.5843, 0.08059, 0.5629, 0.08484, 0.5487, 0.06007, 0.5788, 0.05425, 0.6641, 0.07231, 0.6237, 0.07549, 0.6207, 0.04911, 0.6639, 0.04359, 0.6237, 0.07549, 0.5843, 0.08059, 0.5788, 0.05425, 0.6207, 0.04911, 0.5191, 0.05189, 0.5245, 0.04851, 0.547, 0.04756, 0.5446, 0.05384, 0.2078, 0.6615, 0.1592, 0.6614, 0.1509, 0.6527, 0.2048, 0.6515, 0.2412, 0.4162, 0.2233, 0.4193, 0.2924, 0.4775, 0.2994, 0.4722, 0.766, 0.7451, 0.7363, 0.7443, 0.7274, 0.7444, 0.7424, 0.7354, 0.3143, 0.4992, 0.3185, 0.5534, 0.308, 0.5509, 0.2924, 0.4775, 0.2727, 0.6172, 0.2355, 0.6466, 0.2298, 0.6378, 0.2654, 0.6098, 0.7975, 0.2999, 0.8019, 0.2675, 0.7506, 0.4268, 0.7852, 0.3638, 0.8276, 0.3174, 0.834, 0.3167, 0.8019, 0.2675, 0.7869, 0.2574, 0.8064, 0.3482, 0.8381, 0.3016, 0.8531, 0.3384, 0.8154, 0.3547, 0.3032, 0.5798, 0.2727, 0.6172, 0.2654, 0.6098, 0.2944, 0.5737, 0.8381, 0.3016, 0.8859, 0.2531, 0.8902, 0.2801, 0.8531, 0.3384, 0.791, 0.3759, 0.7879, 0.3819, 0.8154, 0.3547, 0.8064, 0.3482, 0.8859, 0.2531, 0.9048, 0.2165, 0.9335, 0.2306, 0.8902, 0.2801, 0.2355, 0.6466, 0.2078, 0.6615, 0.2048, 0.6515, 0.2298, 0.6378, 0.3185, 0.5534, 0.3032, 0.5798, 0.2944, 0.5737, 0.308, 0.5509, 0.227, 0.8999, 0.227, 0.9806, 0.2162, 0.9806, 0.212, 0.8883, 0.2032, 0.8868, 0.2093, 0.9791, 0.197, 0.9825, 0.1807, 0.7862, 0.2446, 0.9791, 0.2509, 0.8845, 0.273, 0.7862, 0.2569, 0.9825, 0.242, 0.8976, 0.2377, 0.9806, 0.227, 0.9806, 0.227, 0.8999, 0.2509, 0.8845, 0.2446, 0.9791, 0.2377, 0.9806, 0.242, 0.8976, 0.212, 0.8883, 0.2162, 0.9806, 0.2093, 0.9791, 0.2032, 0.8868, 0.8191, 0.08504, 0.7815, 0.06938, 0.7802, 0.01204, 0.8172, 0.009598, 0.8381, 0.3016, 0.8064, 0.3482, 0.7246, 0.246, 0.7297, 0.2448, 0.7815, 0.06938, 0.7593, 0.06163, 0.778, 0.01099, 0.7802, 0.01204, 0.7429, 0.03265, 0.7311, 0.01616, 0.7762, 0.007306, 0.7755, 0.009237, 0.7938, 0.735, 0.7962, 0.7072, 0.8598, 0.7317, 0.858, 0.7338, 0.8859, 0.2531, 0.8381, 0.3016, 0.7297, 0.2448, 0.7329, 0.2388, 0.8586, 0.1342, 0.9048, 0.2165, 0.7318, 0.2358, 0.7265, 0.1877, 0.8064, 0.3482, 0.791, 0.3759, 0.7193, 0.2469, 0.7246, 0.246, 0.1202, 0.4767, 0.1322, 0.4563, 0.2028, 0.4798, 0.1929, 0.5004, 0.1666, 0.6412, 0.2016, 0.626, 0.2298, 0.6378, 0.2048, 0.6515, 0.1175, 0.5023, 0.1202, 0.4767, 0.1929, 0.5004, 0.1845, 0.5181, 0.5377, 0.5227, 0.5368, 0.5206, 0.5771, 0.5097, 0.5772, 0.5119, 0.355, 0.7862, 0.355, 0.948, 0.3344, 0.9351, 0.3306, 0.8894, 0.3375, 0.8285, 0.2233, 0.4193, 0.2028, 0.4798, 0.1322, 0.4563, 0.1072, 0.4132, 0.1191, 0.3958, 0.1614, 0.8239, 0.1628, 0.982, 0.145, 0.9948, 0.145, 0.7862, 0.123, 0.6156, 0.1384, 0.6013, 0.1405, 0.6034, 0.1251, 0.6171, 0.5527, 0.1235, 0.5668, 0.1139, 0.5693, 0.1426, 0.5496, 0.1496, 0.6902, 0.1341, 0.6683, 0.137, 0.6658, 0.105, 0.6886, 0.1037, 0.5906, 0.1425, 0.5693, 0.1426, 0.5668, 0.1139, 0.5885, 0.1116, 0.6683, 0.137, 0.6291, 0.1401, 0.6267, 0.108, 0.6658, 0.105, 0.6291, 0.1401, 0.5906, 0.1425, 0.5885, 0.1116, 0.6267, 0.108, 0.7119, 0.4547, 0.7119, 0.4665, 0.7486, 0.4321, 0.7506, 0.4268, 0.518, 0.5238, 0.5368, 0.5206, 0.5377, 0.5227, 0.5144, 0.5243, 0.9048, 0.2165, 0.8586, 0.1342, 0.8888, 0.1089, 0.9335, 0.2306, 0.7486, 0.4321, 0.7506, 0.4268, 0.7879, 0.3819, 0.792, 0.397, 0.1453, 0.6609, 0.08785, 0.6663, 0.0773, 0.6596, 0.1509, 0.6527, 0.5586, 0.7469, 0.46, 0.766, 0.4277, 0.5668, 0.5491, 0.5613, 0.7852, 0.3638, 0.8678, 0.3818, 0.8728, 0.3916, 0.7506, 0.4268, 0.5331, 0.3166, 0.5552, 0.3167, 0.5552, 0.3167, 0.5331, 0.3166, 0.9263, 0.6033, 0.8867, 0.5995, 0.8999, 0.5869, 0.9541, 0.6115, 0.7869, 0.2574, 0.8562, 0.2507, 0.8635, 0.2539, 0.8019, 0.2675, 0.1259, 0.3888, 0.2189, 0.4098, 0.2233, 0.4193, 0.1191, 0.3958, 0.8211, 0.3738, 0.8276, 0.3174, 0.834, 0.3167, 0.8281, 0.3771, 0.6061, 0.7279, 0.6113, 0.6598, 0.5235, 0.6747, 0.5585, 0.7351, 0.8087, 0.3891, 0.8211, 0.3738, 0.8281, 0.3771, 0.8115, 0.3952, 0.8581, 0.2666, 0.7975, 0.2999, 0.8019, 0.2675, 0.8635, 0.2539, 0.8169, 0.5783, 0.8278, 0.5795, 0.8291, 0.5839, 0.8143, 0.582, 0.06941, 0.6602, 0.02147, 0.6067, 0.0236, 0.5997, 0.0773, 0.6596, 0.8638, 0.5533, 0.9056, 0.561, 0.8999, 0.5869, 0.8601, 0.5565, 0.8867, 0.5995, 0.8651, 0.5632, 0.8601, 0.5565, 0.8999, 0.5869, 0.3779, 0.3409, 0.3798, 0.3513, 0.2994, 0.4722, 0.2412, 0.4162, 0.7938, 0.6588, 0.7954, 0.6121, 0.8636, 0.6116, 0.8846, 0.6588, 0.5526, 0.849, 0.5601, 0.8562, 0.5638, 1.006, 0.4843, 0.9733, 0.9323, 0.3528, 0.9337, 0.3678, 0.7852, 0.3638, 0.7975, 0.2999, 0.46, 0.766, 0.4078, 0.7339, 0.3166, 0.5673, 0.4277, 0.5668, 0.7991, 0.6115, 0.7938, 0.5765, 0.8651, 0.5632, 0.8867, 0.5995, 0.3818, 0.8175, 0.4544, 0.8075, 0.4709, 0.9949, 0.3855, 0.9672, 0.8538, 0.4714, 0.8569, 0.4758, 0.8638, 0.5533, 0.8278, 0.5795, 0.6364, 0.3206, 0.6422, 0.3015, 0.8276, 0.3174, 0.8211, 0.3738, 0.6014, 0.8635, 0.5848, 0.8721, 0.5175, 0.7339, 0.5585, 0.7351, 0.6318, 0.3371, 0.6364, 0.3206, 0.8211, 0.3738, 0.8087, 0.3891, 0.6422, 0.3015, 0.648, 0.2863, 0.7869, 0.2574, 0.8276, 0.3174, 0.8438, 0.4689, 0.8538, 0.4714, 0.8278, 0.5795, 0.8169, 0.5783, 0.6307, 0.346, 0.6318, 0.3371, 0.8087, 0.3891, 0.7395, 0.415, 0.6146, 0.8544, 0.6014, 0.8635, 0.5585, 0.7351, 0.6061, 0.7279, 0.8569, 0.4758, 0.8929, 0.4718, 0.9056, 0.561, 0.8638, 0.5533, 0.0292, 0.7301, 0.1054, 0.7279, 0.114, 0.8914, 0.0292, 0.9198, 0.7506, 0.4268, 0.7119, 0.4547, 0.7053, 0.4125, 0.736, 0.3941, 0.6914, 0.4168, 0.6556, 0.368, 0.6782, 0.3806, 0.7021, 0.4107, 0.7119, 0.4547, 0.6914, 0.4168, 0.7021, 0.4107, 0.7053, 0.4125, 0.736, 0.3941, 0.7562, 0.3148, 0.8019, 0.2675, 0.7506, 0.4268, 0.6556, 0.368, 0.6547, 0.2934, 0.6843, 0.3284, 0.6782, 0.3806, 0.7562, 0.3148, 0.6843, 0.3284, 0.6547, 0.2934, 0.8019, 0.2675, 0.6782, 0.3806, 0.6843, 0.3284, 0.6843, 0.3284, 0.6782, 0.3806, 0.4668, 0.4094, 0.5552, 0.3167, 0.6183, 0.2565, 0.4143, 0.4902, 0.3814, 0.4828, 0.513, 0.2806, 0.5331, 0.3166, 0.4521, 0.4072, 0.4143, 0.4902, 0.4668, 0.4094, 0.4521, 0.4072, 0.3814, 0.4828, 0.513, 0.2806, 0.6183, 0.2565, 0.5552, 0.3167, 0.5331, 0.3166, 0.2605, 0.5245, 0.2028, 0.4798, 0.2233, 0.4193, 0.2924, 0.4775, 0.2016, 0.626, 0.1405, 0.6034, 0.1648, 0.579, 0.1336, 0.5412, 0.1101, 0.5768, 0.06131, 0.5552, 0.08727, 0.6418, 0.09673, 0.5951, 0.123, 0.6156, 0.1743, 0.5654, 0.1523, 0.541, 0.1845, 0.5181, 0.1616, 0.5755, 0.1384, 0.6013, 0.1129, 0.579, 0.1358, 0.5447, 0.123, 0.6156, 0.1251, 0.6171, 0.1666, 0.6412, 0.08727, 0.6418, 0.1509, 0.5385, 0.1336, 0.5412, 0.06131, 0.5552, 0.1175, 0.5023, 0.1648, 0.579, 0.1792, 0.5698, 0.2557, 0.5751, 0.2016, 0.626, 0.1845, 0.5181, 0.2557, 0.5751, 0.1792, 0.5698, 0.1743, 0.5654, 0.1251, 0.6171, 0.1405, 0.6034, 0.2016, 0.626, 0.1666, 0.6412, 0.05013, 0.5889, 0.09494, 0.5899, 0.1101, 0.5768, 0.06131, 0.5552, 0.1616, 0.5755, 0.1648, 0.579, 0.1405, 0.6034, 0.1384, 0.6013, 0.09494, 0.5899, 0.09673, 0.5951, 0.08727, 0.6418, 0.05013, 0.5889, 0.1175, 0.5023, 0.1845, 0.5181, 0.1523, 0.541, 0.1509, 0.5385, 0.1336, 0.5412, 0.1358, 0.5447, 0.1129, 0.579, 0.1101, 0.5768, 0.1384, 0.6013, 0.123, 0.6156, 0.09673, 0.5951, 0.1129, 0.579, 0.1743, 0.5654, 0.1616, 0.5755, 0.1358, 0.5447, 0.1523, 0.541, 0.05013, 0.5889, 0.08727, 0.6418, 0.0773, 0.6596, 0.0236, 0.5997, 0.0291, 0.579, 0.5624, 0.5639, 0.5591, 0.5714, 0.5235, 0.6747, 0.4864, 0.6581, 0.5593, 0.5528, 0.5624, 0.5639, 0.4864, 0.6581, 0.5144, 0.5243, 0.5772, 0.5119, 0.6119, 0.4815, 0.6124, 0.5522, 0.5806, 0.5586, 0.5144, 0.5243, 0.5593, 0.5528, 0.5618, 0.5542, 0.5377, 0.5227, 0.5806, 0.5586, 0.5806, 0.5586, 0.5618, 0.5542, 0.5618, 0.5542, 0.5591, 0.5714, 0.6047, 0.5656, 0.6113, 0.6598, 0.5235, 0.6747, 0.6119, 0.4815, 0.7052, 0.572, 0.6186, 0.5552, 0.6124, 0.5522, 0.6047, 0.5656, 0.6186, 0.5552, 0.7052, 0.572, 0.6113, 0.6598, 0.5144, 0.5243, 0.518, 0.5238, 0.5175, 0.5211, 0.6843, 0.3284, 0.7562, 0.3148, 0.736, 0.3941, 0.7053, 0.4125, 0.7021, 0.4107, 0.6782, 0.3806, 0.7053, 0.4125, 0.7021, 0.4107, 0.7021, 0.4107, 0.7053, 0.4125, 0.7021, 0.4107, 0.6782, 0.3806, 0.6782, 0.3806, 0.7021, 0.4107, 0.6843, 0.3284, 0.7562, 0.3148, 0.7562, 0.3148, 0.6843, 0.3284, 0.736, 0.3941, 0.7053, 0.4125, 0.7053, 0.4125, 0.736, 0.3941, 0.7562, 0.3148, 0.736, 0.3941, 0.736, 0.3941, 0.7562, 0.3148, 0.2073, 0.2104, 0.2195, 0.2858, 0.1345, 0.3118, 0.0906, 0.1968, 0.2354, 0.3446, 0.1574, 0.3788, 0.1101, 0.3271, 0.182, 0.326, 0.7333, 0.5009, 0.7673, 0.5177, 0.7709, 0.541, 0.7553, 0.5503, 0.3256, 0.218, 0.2725, 0.2924, 0.2195, 0.2858, 0.3641, 0.1027, 0.3574, 0.2546, 0.3256, 0.218, 0.3641, 0.1027, 0.4436, 0.1155, 0.0906, 0.1968, 0.1345, 0.3118, 0.08497, 0.234, 0.04967, 0.1522, 0.7673, 0.5177, 0.7757, 0.505, 0.7761, 0.5334, 0.7709, 0.541, 0.2073, 0.2104, 0.2195, 0.2858, 0.2195, 0.2858, 0.2073, 0.2104, 0.7761, 0.5334, 0.7709, 0.541, 0.7709, 0.541, 0.7761, 0.5334, 0.7709, 0.541, 0.7553, 0.5503, 0.7553, 0.5503, 0.7709, 0.541, 0.7522, 0.5678, 0.7522, 0.5678, 0.733, 0.602, 0.733, 0.602, 0.7553, 0.5503, 0.7553, 0.5503, 0.7522, 0.5678, 0.7522, 0.5678, 0.733, 0.602, 0.733, 0.602, 0.7069, 0.6249, 0.7069, 0.6249, 0.7673, 0.5177, 0.7757, 0.505, 0.7757, 0.505, 0.7673, 0.5177, 0.7303, 0.697, 0.7069, 0.7291, 0.7069, 0.7291, 0.7303, 0.697, 0.3641, 0.1027, 0.4436, 0.1155, 0.4436, 0.1155, 0.3641, 0.1027, 0.4521, 0.4072, 0.5331, 0.3166, 0.5552, 0.3167, 0.4668, 0.4094, 0.4668, 0.4094, 0.4521, 0.4072, 0.4521, 0.4072, 0.4668, 0.4094, 0.4521, 0.4072, 0.5331, 0.3166, 0.5331, 0.3166, 0.4521, 0.4072, 0.5552, 0.3167, 0.4668, 0.4094, 0.4668, 0.4094, 0.5552, 0.3167, 0.5377, 0.5227, 0.5772, 0.5119, 0.5806, 0.5586, 0.5618, 0.5542, 0.5772, 0.5119, 0.5806, 0.5586, 0.5806, 0.5586, 0.5772, 0.5119, 0.5377, 0.5227, 0.5772, 0.5119, 0.5772, 0.5119, 0.5377, 0.5227, 0.5618, 0.5542, 0.5377, 0.5227, 0.5377, 0.5227, 0.5618, 0.5542])
me_cube.materials.append(mat_material)
me_cube.use_mirror_vertex_groups = False
me_cube.update()
me_cylinder = bpy.data.meshes.new('Cylinder')
me_cylinder.from_pydata([(0.0, 1.0, -1.0), (0.0, 1.0, 1.0), (0.7071, 0.7071, -1.0), (0.7071, 0.7071, 1.0), (1.0, 0.0, -1.0), (1.0, 0.0, 1.0), (0.7071, -0.7071, -1.0), (0.7071, -0.7071, 1.0), (0.0, -1.0, -1.0), (0.0, -1.0, 1.0), (-0.7071, -0.7071, -1.0), (-0.7071, -0.7071, 1.0), (-1.0, 0.0, -1.0), (-1.0, 0.0, 1.0), (-0.7071, 0.7071, -1.0), (-0.7071, 0.7071, 1.0)], [], [(0, 1, 3, 2), (2, 3, 5, 4), (4, 5, 7, 6), (6, 7, 9, 8), (8, 9, 11, 10), (10, 11, 13, 12), (3, 1, 15, 13, 11, 9, 7, 5), (12, 13, 15, 14), (14, 15, 1, 0), (0, 2, 4, 6, 8, 10, 12, 14)])
me_cylinder.polygons.foreach_set('use_smooth', [True] * 10)
_uv = me_cylinder.uv_layers.new(name='UVMap')
_uv.uv.foreach_set('vector', [1.0, 0.5, 1.0, 1.0, 0.875, 1.0, 0.875, 0.5, 0.875, 0.5, 0.875, 1.0, 0.75, 1.0, 0.75, 0.5, 0.75, 0.5, 0.75, 1.0, 0.625, 1.0, 0.625, 0.5, 0.625, 0.5, 0.625, 1.0, 0.5, 1.0, 0.5, 0.5, 0.5, 0.5, 0.5, 1.0, 0.375, 1.0, 0.375, 0.5, 0.375, 0.5, 0.375, 1.0, 0.25, 1.0, 0.25, 0.5, 0.4197, 0.4197, 0.25, 0.49, 0.08029, 0.4197, 0.01, 0.25, 0.08029, 0.08029, 0.25, 0.01, 0.4197, 0.08029, 0.49, 0.25, 0.25, 0.5, 0.25, 1.0, 0.125, 1.0, 0.125, 0.5, 0.125, 0.5, 0.125, 1.0, 0.0, 1.0, 0.0, 0.5, 0.75, 0.49, 0.9197, 0.4197, 0.99, 0.25, 0.9197, 0.08029, 0.75, 0.01, 0.5803, 0.08029, 0.51, 0.25, 0.5803, 0.4197])
me_cylinder.materials.append(mat_material_006)
me_cylinder.update()
me_cylinder_001 = bpy.data.meshes.new('Cylinder.001')
me_cylinder_001.from_pydata([(0.0, 1.0, -1.0), (0.0, 1.0, 1.0), (0.7071, 0.7071, -1.0), (0.7071, 0.7071, 1.0), (1.0, 0.0, -1.0), (1.0, 0.0, 1.0), (0.7071, -0.7071, -1.0), (0.7071, -0.7071, 1.0), (0.0, -1.0, -1.0), (0.0, -1.0, 1.0), (-0.7071, -0.7071, -1.0), (-0.7071, -0.7071, 1.0), (-1.0, 0.0, -1.0), (-1.0, 0.0, 1.0), (-0.7071, 0.7071, -1.0), (-0.7071, 0.7071, 1.0)], [], [(0, 1, 3, 2), (2, 3, 5, 4), (4, 5, 7, 6), (6, 7, 9, 8), (8, 9, 11, 10), (10, 11, 13, 12), (3, 1, 15, 13, 11, 9, 7, 5), (12, 13, 15, 14), (14, 15, 1, 0), (0, 2, 4, 6, 8, 10, 12, 14)])
me_cylinder_001.polygons.foreach_set('use_smooth', [True] * 10)
_uv = me_cylinder_001.uv_layers.new(name='UVMap')
_uv.uv.foreach_set('vector', [1.0, 0.5, 1.0, 1.0, 0.875, 1.0, 0.875, 0.5, 0.875, 0.5, 0.875, 1.0, 0.75, 1.0, 0.75, 0.5, 0.75, 0.5, 0.75, 1.0, 0.625, 1.0, 0.625, 0.5, 0.625, 0.5, 0.625, 1.0, 0.5, 1.0, 0.5, 0.5, 0.5, 0.5, 0.5, 1.0, 0.375, 1.0, 0.375, 0.5, 0.375, 0.5, 0.375, 1.0, 0.25, 1.0, 0.25, 0.5, 0.4197, 0.4197, 0.25, 0.49, 0.08029, 0.4197, 0.01, 0.25, 0.08029, 0.08029, 0.25, 0.01, 0.4197, 0.08029, 0.49, 0.25, 0.25, 0.5, 0.25, 1.0, 0.125, 1.0, 0.125, 0.5, 0.125, 0.5, 0.125, 1.0, 0.0, 1.0, 0.0, 0.5, 0.75, 0.49, 0.9197, 0.4197, 0.99, 0.25, 0.9197, 0.08029, 0.75, 0.01, 0.5803, 0.08029, 0.51, 0.25, 0.5803, 0.4197])
me_cylinder_001.materials.append(mat_material_007)
me_cylinder_001.update()
me_cylinder_002 = bpy.data.meshes.new('Cylinder.002')
me_cylinder_002.from_pydata([(0.0, 1.0, -1.0), (0.0, 1.0, 1.0), (0.7071, 0.7071, -1.0), (0.7071, 0.7071, 1.0), (1.0, 0.0, -1.0), (1.0, 0.0, 1.0), (0.7071, -0.7071, -1.0), (0.7071, -0.7071, 1.0), (0.0, -1.0, -1.0), (0.0, -1.0, 1.0), (-0.7071, -0.7071, -1.0), (-0.7071, -0.7071, 1.0), (-1.0, 0.0, -1.0), (-1.0, 0.0, 1.0), (-0.7071, 0.7071, -1.0), (-0.7071, 0.7071, 1.0)], [], [(0, 1, 3, 2), (2, 3, 5, 4), (4, 5, 7, 6), (6, 7, 9, 8), (8, 9, 11, 10), (10, 11, 13, 12), (3, 1, 15, 13, 11, 9, 7, 5), (12, 13, 15, 14), (14, 15, 1, 0), (0, 2, 4, 6, 8, 10, 12, 14)])
me_cylinder_002.polygons.foreach_set('use_smooth', [True] * 10)
_uv = me_cylinder_002.uv_layers.new(name='UVMap')
_uv.uv.foreach_set('vector', [1.0, 0.5, 1.0, 1.0, 0.875, 1.0, 0.875, 0.5, 0.875, 0.5, 0.875, 1.0, 0.75, 1.0, 0.75, 0.5, 0.75, 0.5, 0.75, 1.0, 0.625, 1.0, 0.625, 0.5, 0.625, 0.5, 0.625, 1.0, 0.5, 1.0, 0.5, 0.5, 0.5, 0.5, 0.5, 1.0, 0.375, 1.0, 0.375, 0.5, 0.375, 0.5, 0.375, 1.0, 0.25, 1.0, 0.25, 0.5, 0.4197, 0.4197, 0.25, 0.49, 0.08029, 0.4197, 0.01, 0.25, 0.08029, 0.08029, 0.25, 0.01, 0.4197, 0.08029, 0.49, 0.25, 0.25, 0.5, 0.25, 1.0, 0.125, 1.0, 0.125, 0.5, 0.125, 0.5, 0.125, 1.0, 0.0, 1.0, 0.0, 0.5, 0.75, 0.49, 0.9197, 0.4197, 0.99, 0.25, 0.9197, 0.08029, 0.75, 0.01, 0.5803, 0.08029, 0.51, 0.25, 0.5803, 0.4197])
me_cylinder_002.materials.append(mat_material_008)
me_cylinder_002.update()
me_cylinder_003 = bpy.data.meshes.new('Cylinder.003')
me_cylinder_003.from_pydata([(0.0, 1.0, -1.0), (0.0, 1.0, 1.0), (0.7071, 0.7071, -1.0), (0.7071, 0.7071, 1.0), (1.0, 0.0, -1.0), (1.0, 0.0, 1.0), (0.7071, -0.7071, -1.0), (0.7071, -0.7071, 1.0), (0.0, -1.0, -1.0), (0.0, -1.0, 1.0), (-0.7071, -0.7071, -1.0), (-0.7071, -0.7071, 1.0), (-1.0, 0.0, -1.0), (-1.0, 0.0, 1.0), (-0.7071, 0.7071, -1.0), (-0.7071, 0.7071, 1.0)], [], [(0, 1, 3, 2), (2, 3, 5, 4), (4, 5, 7, 6), (6, 7, 9, 8), (8, 9, 11, 10), (10, 11, 13, 12), (3, 1, 15, 13, 11, 9, 7, 5), (12, 13, 15, 14), (14, 15, 1, 0), (0, 2, 4, 6, 8, 10, 12, 14)])
me_cylinder_003.polygons.foreach_set('use_smooth', [True] * 10)
_uv = me_cylinder_003.uv_layers.new(name='UVMap')
_uv.uv.foreach_set('vector', [1.0, 0.5, 1.0, 1.0, 0.875, 1.0, 0.875, 0.5, 0.875, 0.5, 0.875, 1.0, 0.75, 1.0, 0.75, 0.5, 0.75, 0.5, 0.75, 1.0, 0.625, 1.0, 0.625, 0.5, 0.625, 0.5, 0.625, 1.0, 0.5, 1.0, 0.5, 0.5, 0.5, 0.5, 0.5, 1.0, 0.375, 1.0, 0.375, 0.5, 0.375, 0.5, 0.375, 1.0, 0.25, 1.0, 0.25, 0.5, 0.4197, 0.4197, 0.25, 0.49, 0.08029, 0.4197, 0.01, 0.25, 0.08029, 0.08029, 0.25, 0.01, 0.4197, 0.08029, 0.49, 0.25, 0.25, 0.5, 0.25, 1.0, 0.125, 1.0, 0.125, 0.5, 0.125, 0.5, 0.125, 1.0, 0.0, 1.0, 0.0, 0.5, 0.75, 0.49, 0.9197, 0.4197, 0.99, 0.25, 0.9197, 0.08029, 0.75, 0.01, 0.5803, 0.08029, 0.51, 0.25, 0.5803, 0.4197])
me_cylinder_003.materials.append(mat_material_009)
me_cylinder_003.update()
me_cube_001 = bpy.data.meshes.new('Cube.001')
me_cube_001.from_pydata([(-1.0, -1.0, -0.7358), (-0.4771, -0.3854, 1.0), (-0.6, 1.0, -0.7358), (-0.2862, 0.5769, 1.0), (1.0, -1.0, -0.7358), (0.4771, -0.3854, 1.0), (0.6, 1.0, -0.7358), (0.2862, 0.5769, 1.0), (-0.4239, -0.6345, 0.6291), (-0.5747, 0.6371, 0.6291), (0.5747, 0.6371, 0.6291), (0.4713, -0.6345, 0.6291), (-0.517, 1.061, -0.4607), (0.517, 1.061, -0.4607), (0.7082, -1.01, -0.4607), (-0.7555, -1.01, -0.4607), (-1.0, -0.635, -0.7358), (-0.4771, -0.2098, 1.0), (1.0, -0.635, -0.7358), (0.4771, -0.2098, 1.0), (0.6979, -0.4025, 0.6291), (-0.6364, -0.3393, 0.6562), (-0.8764, -0.6321, -0.4607), (0.8764, -0.6321, -0.4607), (-0.2862, 0.518, 1.0), (0.6, 0.8777, -0.7358), (-0.5724, 0.6482, 0.6291), (-0.846, 0.7367, -0.2107), (-0.6, 0.8777, -0.7358), (0.2862, 0.518, 1.0), (0.5724, 0.6482, 0.6291), (0.846, 0.7367, -0.2107), (-0.7276, 0.3951, -0.7358), (0.3471, 0.2858, 1.0), (0.6629, 0.06633, 0.6291), (0.9303, 0.05329, -0.2905), (-0.3471, 0.2858, 1.0), (0.7276, 0.3951, -0.7358), (-0.6629, 0.06633, 0.6291), (-0.9303, 0.05329, -0.2905), (-0.3329, 0.4019, 1.0), (0.7459, 0.744, -0.7358), (-0.6493, 0.3573, 0.6291), (-0.9979, 0.5026, -0.2506), (-0.7459, 0.744, -0.7358), (0.3329, 0.4019, 1.0), (0.6493, 0.3573, 0.6291), (0.9979, 0.5026, -0.2506), (-0.5897, -0.8223, 0.0842), (-0.5459, 0.8489, 0.0842), (0.5459, 0.8489, 0.0842), (0.5897, -0.8223, 0.0842), (-0.7872, -0.5173, 0.0842), (0.7872, -0.5173, 0.0842), (0.7092, 0.6925, 0.2092), (-0.7092, 0.6925, 0.2092), (-0.7966, 0.05981, 0.1693), (0.7966, 0.05981, 0.1693), (0.8236, 0.4299, 0.1893), (-0.8236, 0.4299, 0.1893), (-0.5068, -0.7284, 0.3567), (-0.5603, 0.743, 0.3567), (0.5603, 0.743, 0.3567), (0.5305, -0.7284, 0.3567), (-0.7426, -0.4599, 0.3567), (0.7426, -0.4599, 0.3567), (0.6408, 0.6704, 0.4192), (-0.6408, 0.6704, 0.4192), (-0.7297, 0.06307, 0.3992), (0.7297, 0.06307, 0.3992), (0.7364, 0.3936, 0.4092), (-0.7364, 0.3936, 0.4092)], [], [(26, 24, 3, 9), (9, 3, 7, 10), (20, 19, 5, 11), (11, 5, 1, 8), (16, 18, 4, 0), (19, 17, 1, 5), (63, 11, 8, 60), (65, 20, 11, 63), (61, 9, 10, 62), (67, 26, 9, 61), (28, 27, 12, 2), (2, 12, 13, 6), (18, 23, 14, 4), (4, 14, 15, 0), (37, 35, 23, 18), (0, 15, 22, 16), (60, 8, 21, 64), (69, 34, 20, 65), (33, 36, 17, 19), (32, 37, 18, 16), (34, 33, 19, 20), (8, 1, 17, 21), (10, 7, 29, 30), (2, 6, 25, 28), (7, 3, 24, 29), (62, 10, 30, 66), (6, 13, 31, 25), (44, 43, 27, 28), (71, 42, 26, 67), (42, 40, 24, 26), (21, 17, 36, 38), (64, 21, 38, 68), (16, 22, 39, 32), (46, 45, 33, 34), (44, 41, 37, 32), (45, 40, 36, 33), (70, 46, 34, 69), (41, 47, 35, 37), (25, 31, 47, 41), (66, 30, 46, 70), (29, 24, 40, 45), (28, 25, 41, 44), (30, 29, 45, 46), (38, 36, 40, 42), (68, 38, 42, 71), (32, 39, 43, 44), (39, 56, 59, 43), (31, 54, 58, 47), (47, 58, 57, 35), (22, 52, 56, 39), (43, 59, 55, 27), (13, 50, 54, 31), (35, 57, 53, 23), (15, 48, 52, 22), (27, 55, 49, 12), (12, 49, 50, 13), (23, 53, 51, 14), (14, 51, 48, 15), (56, 68, 71, 59), (54, 66, 70, 58), (58, 70, 69, 57), (52, 64, 68, 56), (59, 71, 67, 55), (50, 62, 66, 54), (57, 69, 65, 53), (48, 60, 64, 52), (55, 67, 61, 49), (49, 61, 62, 50), (53, 65, 63, 51), (51, 63, 60, 48)])
me_cube_001.polygons.foreach_set('use_smooth', [True] * 70)
_uv = me_cube_001.uv_layers.new(name='UVMap')
_uv.uv.foreach_set('vector', [0.5783, 0.2347, 0.625, 0.2347, 0.625, 0.25, 0.5783, 0.25, 0.5783, 0.25, 0.625, 0.25, 0.625, 0.5, 0.5783, 0.5, 0.5783, 0.7044, 0.625, 0.7044, 0.625, 0.75, 0.5783, 0.75, 0.5783, 0.75, 0.625, 0.75, 0.625, 1.0, 0.5783, 1.0, 0.125, 0.7044, 0.375, 0.7044, 0.375, 0.75, 0.125, 0.75, 0.625, 0.7044, 0.875, 0.7044, 0.875, 0.75, 0.625, 0.75, 0.544, 0.75, 0.5783, 0.75, 0.5783, 1.0, 0.544, 1.0, 0.544, 0.7044, 0.5783, 0.7044, 0.5783, 0.75, 0.544, 0.75, 0.544, 0.25, 0.5783, 0.25, 0.5783, 0.5, 0.544, 0.5, 0.544, 0.2347, 0.5783, 0.2347, 0.5783, 0.25, 0.544, 0.25, 0.375, 0.2347, 0.4411, 0.2347, 0.4411, 0.25, 0.375, 0.25, 0.375, 0.25, 0.4411, 0.25, 0.4411, 0.5, 0.375, 0.5, 0.375, 0.7044, 0.4411, 0.7044, 0.4411, 0.75, 0.375, 0.75, 0.375, 0.75, 0.4411, 0.75, 0.4411, 1.0, 0.375, 1.0, 0.375, 0.5756, 0.4411, 0.5756, 0.4411, 0.7044, 0.375, 0.7044, 0.375, 0.0, 0.4411, 0.0, 0.4411, 0.04563, 0.375, 0.04563, 0.544, 0.0, 0.5783, 0.0, 0.5783, 0.04563, 0.544, 0.04563, 0.544, 0.5756, 0.5783, 0.5756, 0.5783, 0.7044, 0.544, 0.7044, 0.625, 0.5756, 0.875, 0.5756, 0.875, 0.7044, 0.625, 0.7044, 0.125, 0.5756, 0.375, 0.5756, 0.375, 0.7044, 0.125, 0.7044, 0.5783, 0.5756, 0.625, 0.5756, 0.625, 0.7044, 0.5783, 0.7044, 0.5783, 0.0, 0.625, 0.0, 0.625, 0.04562, 0.5783, 0.04563, 0.5783, 0.5, 0.625, 0.5, 0.625, 0.5153, 0.5783, 0.5153, 0.125, 0.5, 0.375, 0.5, 0.375, 0.5153, 0.125, 0.5153, 0.625, 0.5, 0.875, 0.5, 0.875, 0.5153, 0.625, 0.5153, 0.544, 0.5, 0.5783, 0.5, 0.5783, 0.5153, 0.544, 0.5153, 0.375, 0.5, 0.4411, 0.5, 0.4411, 0.5153, 0.375, 0.5153, 0.375, 0.2045, 0.4411, 0.2045, 0.4411, 0.2347, 0.375, 0.2347, 0.544, 0.2045, 0.5783, 0.2045, 0.5783, 0.2347, 0.544, 0.2347, 0.5783, 0.2045, 0.625, 0.2045, 0.625, 0.2347, 0.5783, 0.2347, 0.5783, 0.04563, 0.625, 0.04562, 0.625, 0.1744, 0.5783, 0.1744, 0.544, 0.04563, 0.5783, 0.04563, 0.5783, 0.1744, 0.544, 0.1744, 0.375, 0.04563, 0.4411, 0.04563, 0.4411, 0.1744, 0.375, 0.1744, 0.5783, 0.5455, 0.625, 0.5455, 0.625, 0.5756, 0.5783, 0.5756, 0.125, 0.5455, 0.375, 0.5455, 0.375, 0.5756, 0.125, 0.5756, 0.625, 0.5455, 0.875, 0.5455, 0.875, 0.5756, 0.625, 0.5756, 0.544, 0.5455, 0.5783, 0.5455, 0.5783, 0.5756, 0.544, 0.5756, 0.375, 0.5455, 0.4411, 0.5455, 0.4411, 0.5756, 0.375, 0.5756, 0.375, 0.5153, 0.4411, 0.5153, 0.4411, 0.5455, 0.375, 0.5455, 0.544, 0.5153, 0.5783, 0.5153, 0.5783, 0.5455, 0.544, 0.5455, 0.625, 0.5153, 0.875, 0.5153, 0.875, 0.5455, 0.625, 0.5455, 0.125, 0.5153, 0.375, 0.5153, 0.375, 0.5455, 0.125, 0.5455, 0.5783, 0.5153, 0.625, 0.5153, 0.625, 0.5455, 0.5783, 0.5455, 0.5783, 0.1744, 0.625, 0.1744, 0.625, 0.2045, 0.5783, 0.2045, 0.544, 0.1744, 0.5783, 0.1744, 0.5783, 0.2045, 0.544, 0.2045, 0.375, 0.1744, 0.4411, 0.1744, 0.4411, 0.2045, 0.375, 0.2045, 0.4411, 0.1744, 0.5097, 0.1744, 0.5097, 0.2045, 0.4411, 0.2045, 0.4411, 0.5153, 0.5097, 0.5153, 0.5097, 0.5455, 0.4411, 0.5455, 0.4411, 0.5455, 0.5097, 0.5455, 0.5097, 0.5756, 0.4411, 0.5756, 0.4411, 0.04563, 0.5097, 0.04563, 0.5097, 0.1744, 0.4411, 0.1744, 0.4411, 0.2045, 0.5097, 0.2045, 0.5097, 0.2347, 0.4411, 0.2347, 0.4411, 0.5, 0.5097, 0.5, 0.5097, 0.5153, 0.4411, 0.5153, 0.4411, 0.5756, 0.5097, 0.5756, 0.5097, 0.7044, 0.4411, 0.7044, 0.4411, 0.0, 0.5097, 0.0, 0.5097, 0.04563, 0.4411, 0.04563, 0.4411, 0.2347, 0.5097, 0.2347, 0.5097, 0.25, 0.4411, 0.25, 0.4411, 0.25, 0.5097, 0.25, 0.5097, 0.5, 0.4411, 0.5, 0.4411, 0.7044, 0.5097, 0.7044, 0.5097, 0.75, 0.4411, 0.75, 0.4411, 0.75, 0.5097, 0.75, 0.5097, 1.0, 0.4411, 1.0, 0.5097, 0.1744, 0.544, 0.1744, 0.544, 0.2045, 0.5097, 0.2045, 0.5097, 0.5153, 0.544, 0.5153, 0.544, 0.5455, 0.5097, 0.5455, 0.5097, 0.5455, 0.544, 0.5455, 0.544, 0.5756, 0.5097, 0.5756, 0.5097, 0.04563, 0.544, 0.04563, 0.544, 0.1744, 0.5097, 0.1744, 0.5097, 0.2045, 0.544, 0.2045, 0.544, 0.2347, 0.5097, 0.2347, 0.5097, 0.5, 0.544, 0.5, 0.544, 0.5153, 0.5097, 0.5153, 0.5097, 0.5756, 0.544, 0.5756, 0.544, 0.7044, 0.5097, 0.7044, 0.5097, 0.0, 0.544, 0.0, 0.544, 0.04563, 0.5097, 0.04563, 0.5097, 0.2347, 0.544, 0.2347, 0.544, 0.25, 0.5097, 0.25, 0.5097, 0.25, 0.544, 0.25, 0.544, 0.5, 0.5097, 0.5, 0.5097, 0.7044, 0.544, 0.7044, 0.544, 0.75, 0.5097, 0.75, 0.5097, 0.75, 0.544, 0.75, 0.544, 1.0, 0.5097, 1.0])
me_cube_001.materials.append(mat_material_005)
me_cube_001.update()
me_cube_002 = bpy.data.meshes.new('Cube.002')
me_cube_002.from_pydata([(-1.0, -1.664, -0.1668), (-1.0, -2.176, 1.0), (-0.8264, 1.95, -0.7858), (-0.8264, 1.95, 1.214), (1.0, -1.664, -0.1668), (1.0, -2.176, 1.0), (1.174, 1.95, -0.7858), (1.174, 1.95, 1.214)], [], [(0, 1, 3, 2), (2, 3, 7, 6), (6, 7, 5, 4), (4, 5, 1, 0), (2, 6, 4, 0), (7, 3, 1, 5)])
_uv = me_cube_002.uv_layers.new(name='UVMap')
_uv.uv.foreach_set('vector', [0.375, 0.0, 0.625, 0.0, 0.625, 0.25, 0.375, 0.25, 0.375, 0.25, 0.625, 0.25, 0.625, 0.5, 0.375, 0.5, 0.375, 0.5, 0.625, 0.5, 0.625, 0.75, 0.375, 0.75, 0.375, 0.75, 0.625, 0.75, 0.625, 1.0, 0.375, 1.0, 0.125, 0.5, 0.375, 0.5, 0.375, 0.75, 0.125, 0.75, 0.625, 0.5, 0.875, 0.5, 0.875, 0.75, 0.625, 0.75])
me_cube_002.materials.append(mat_material_004)
me_cube_002.use_remesh_fix_poles = True
me_cube_002.use_remesh_preserve_attributes = False
me_cube_002.use_mirror_vertex_groups = False
me_cube_002.update()
me_cube_003 = bpy.data.meshes.new('Cube.003')
me_cube_003.from_pydata([(-0.859, -1.0, -1.826), (-0.859, -1.0, 0.1738), (-0.859, 1.0, -1.826), (-0.859, 1.0, 0.1738), (0.5925, 0.5649, -0.7424), (0.5657, 7.266, 1.258), (0.5925, 2.565, -0.7424), (0.5657, 9.266, 1.258), (-0.2922, 7.009, 0.1617), (-0.2922, 7.009, 1.326), (-0.2922, 3.846, 0.01781), (-0.2922, 4.566, 2.202), (0.1223, 1.732, 0.4377), (0.1795, -0.3502, -1.421), (0.1795, 0.6989, -1.421), (0.1223, -0.2679, 0.4377), (-0.004586, 3.851, -0.4536), (-0.004586, 0.7752, 1.289), (-0.004586, 3.851, 1.036), (-0.004586, 1.14, -0.5415), (0.4308, 1.475, 0.6606), (0.4679, -3.853, -1.273), (0.4679, -1.853, -1.273), (0.4308, -0.5252, 0.8154), (0.2999, 0.743, -1.359), (0.2511, -0.3753, 0.258), (0.2511, 1.625, 0.258), (0.2999, -0.306, -1.359), (0.8565, 17.06, 0.4628), (0.8834, 13.36, -1.537), (0.8834, 11.36, -1.537), (0.8565, 15.06, 0.4628), (0.6974, 11.2, 1.144), (0.6974, 13.2, 1.144), (0.7242, 9.508, -0.8565), (0.7242, 7.508, -0.8565)], [], [(0, 1, 3, 2), (22, 20, 7, 6), (33, 32, 31, 28), (10, 11, 1, 0), (22, 6, 4, 21), (9, 3, 1, 11), (18, 9, 11, 17), (2, 8, 10, 0), (19, 17, 11, 10), (2, 3, 9, 8), (27, 25, 15, 13), (26, 12, 15, 25), (16, 14, 13, 19), (16, 18, 12, 14), (8, 9, 18, 16), (8, 16, 19, 10), (13, 15, 17, 19), (12, 18, 17, 15), (7, 20, 23, 5), (4, 5, 23, 21), (24, 22, 21, 27), (24, 26, 20, 22), (14, 12, 26, 24), (14, 24, 27, 13), (20, 26, 25, 23), (21, 23, 25, 27), (29, 28, 31, 30), (34, 33, 28, 29), (32, 35, 30, 31), (35, 34, 29, 30), (4, 6, 34, 35), (5, 4, 35, 32), (6, 7, 33, 34), (7, 5, 32, 33)])
_uv = me_cube_003.uv_layers.new(name='UVMap')
_uv.uv.foreach_set('vector', [0.375, 0.0, 0.625, 0.0, 0.625, 0.25, 0.375, 0.25, 0.375, 0.4653, 0.625, 0.4653, 0.625, 0.5, 0.375, 0.5, 0.625, 0.5, 0.625, 0.75, 0.625, 0.75, 0.625, 0.5, 0.375, 0.9115, 0.625, 0.9115, 0.625, 1.0, 0.375, 1.0, 0.3403, 0.5, 0.375, 0.5, 0.375, 0.75, 0.3403, 0.75, 0.7865, 0.5, 0.875, 0.5, 0.875, 0.75, 0.7865, 0.75, 0.7446, 0.5, 0.7865, 0.5, 0.7865, 0.75, 0.7446, 0.75, 0.125, 0.5, 0.2135, 0.5, 0.2135, 0.75, 0.125, 0.75, 0.375, 0.8696, 0.625, 0.8696, 0.625, 0.9115, 0.375, 0.9115, 0.375, 0.25, 0.625, 0.25, 0.625, 0.3385, 0.375, 0.3385, 0.375, 0.7957, 0.625, 0.7957, 0.625, 0.8036, 0.375, 0.8036, 0.6707, 0.5, 0.6786, 0.5, 0.6786, 0.75, 0.6707, 0.75, 0.2554, 0.5, 0.3214, 0.5, 0.3214, 0.75, 0.2554, 0.75, 0.375, 0.3804, 0.625, 0.3804, 0.625, 0.4464, 0.375, 0.4464, 0.375, 0.3385, 0.625, 0.3385, 0.625, 0.3804, 0.375, 0.3804, 0.2135, 0.5, 0.2554, 0.5, 0.2554, 0.75, 0.2135, 0.75, 0.375, 0.8036, 0.625, 0.8036, 0.625, 0.8696, 0.375, 0.8696, 0.6786, 0.5, 0.7446, 0.5, 0.7446, 0.75, 0.6786, 0.75, 0.625, 0.5, 0.6597, 0.5, 0.6597, 0.75, 0.625, 0.75, 0.375, 0.75, 0.625, 0.75, 0.625, 0.7847, 0.375, 0.7847, 0.3293, 0.5, 0.3403, 0.5, 0.3403, 0.75, 0.3293, 0.75, 0.375, 0.4543, 0.625, 0.4543, 0.625, 0.4653, 0.375, 0.4653, 0.375, 0.4464, 0.625, 0.4464, 0.625, 0.4543, 0.375, 0.4543, 0.3214, 0.5, 0.3293, 0.5, 0.3293, 0.75, 0.3214, 0.75, 0.6597, 0.5, 0.6707, 0.5, 0.6707, 0.75, 0.6597, 0.75, 0.375, 0.7847, 0.625, 0.7847, 0.625, 0.7957, 0.375, 0.7957, 0.375, 0.5, 0.625, 0.5, 0.625, 0.75, 0.375, 0.75, 0.375, 0.5, 0.625, 0.5, 0.625, 0.5, 0.375, 0.5, 0.625, 0.75, 0.375, 0.75, 0.375, 0.75, 0.625, 0.75, 0.375, 0.75, 0.375, 0.5, 0.375, 0.5, 0.375, 0.75, 0.375, 0.75, 0.375, 0.5, 0.375, 0.5, 0.375, 0.75, 0.625, 0.75, 0.375, 0.75, 0.375, 0.75, 0.625, 0.75, 0.375, 0.5, 0.625, 0.5, 0.625, 0.5, 0.375, 0.5, 0.625, 0.5, 0.625, 0.75, 0.625, 0.75, 0.625, 0.5])
me_cube_003.materials.append(mat_material_003)
me_cube_003.use_remesh_fix_poles = True
me_cube_003.use_remesh_preserve_attributes = False
me_cube_003.use_mirror_vertex_groups = False
me_cube_003.update()
me_cube_004 = bpy.data.meshes.new('Cube.004')
me_cube_004.from_pydata([(-1.0, -1.0, -1.0), (-0.6822, -0.7701, 0.7834), (-1.0, 1.0, -1.0), (-1.0, 1.0, 1.0), (-0.6928, -0.7272, -1.204), (0.4001, -0.5822, 0.6367), (1.0, 1.0, -1.0), (1.0, 1.0, 1.0), (42.88, -1.575, 9.98), (44.24, -7.295, 7.321), (43.6, 10.61, 12.5), (43.03, 19.02, 12.69), (38.54, -1.099, 9.661), (39.9, -6.82, 7.002), (39.26, 11.09, 12.18), (38.79, 19.56, 12.3), (43.9, 9.879, 12.05), (46.72, 16.79, 11.39), (39.56, 10.35, 11.73), (42.38, 17.26, 11.07), (2.454, 17.97, 1.454), (4.933, 21.85, 0.303), (2.079, 23.43, 3.188), (4.558, 27.3, 2.037), (9.689, 17.18, 1.987), (12.17, 21.06, 0.8359), (9.314, 22.63, 3.721), (11.79, 26.51, 2.57)], [], [(0, 1, 3, 2), (2, 3, 7, 6), (6, 7, 5, 4), (4, 5, 1, 0), (2, 6, 4, 0), (7, 3, 1, 5), (16, 17, 11, 10), (10, 11, 15, 14), (18, 19, 13, 12), (12, 13, 9, 8), (16, 18, 12, 8), (19, 17, 9, 13), (15, 11, 17, 19), (10, 14, 18, 16), (14, 15, 19, 18), (8, 9, 17, 16), (20, 22, 23, 21), (22, 26, 27, 23), (26, 24, 25, 27), (24, 20, 21, 25), (22, 20, 24, 26), (27, 25, 21, 23)])
_uv = me_cube_004.uv_layers.new(name='UVMap')
_uv.uv.foreach_set('vector', [0.375, 0.0, 0.625, 0.0, 0.625, 0.25, 0.375, 0.25, 0.375, 0.25, 0.625, 0.25, 0.625, 0.5, 0.375, 0.5, 0.375, 0.5, 0.625, 0.5, 0.625, 0.75, 0.375, 0.75, 0.375, 0.75, 0.625, 0.75, 0.625, 1.0, 0.375, 1.0, 0.125, 0.5, 0.375, 0.5, 0.375, 0.75, 0.125, 0.75, 0.625, 0.5, 0.875, 0.5, 0.875, 0.75, 0.625, 0.75, 0.375, 0.2295, 0.625, 0.2295, 0.625, 0.25, 0.375, 0.25, 0.375, 0.25, 0.625, 0.25, 0.625, 0.5, 0.375, 0.5, 0.375, 0.5205, 0.625, 0.5205, 0.625, 0.75, 0.375, 0.75, 0.375, 0.75, 0.625, 0.75, 0.625, 1.0, 0.375, 1.0, 0.125, 0.5205, 0.375, 0.5205, 0.375, 0.75, 0.125, 0.75, 0.625, 0.5205, 0.875, 0.5205, 0.875, 0.75, 0.625, 0.75, 0.625, 0.5, 0.875, 0.5, 0.875, 0.5205, 0.625, 0.5205, 0.125, 0.5, 0.375, 0.5, 0.375, 0.5205, 0.125, 0.5205, 0.375, 0.5, 0.625, 0.5, 0.625, 0.5205, 0.375, 0.5205, 0.375, 0.0, 0.625, 0.0, 0.625, 0.2295, 0.375, 0.2295, 0.375, 0.0, 0.375, 0.25, 0.625, 0.25, 0.625, 0.0, 0.375, 0.25, 0.375, 0.5, 0.625, 0.5, 0.625, 0.25, 0.375, 0.5, 0.375, 0.75, 0.625, 0.75, 0.625, 0.5, 0.375, 0.75, 0.375, 1.0, 0.625, 1.0, 0.625, 0.75, 0.125, 0.5, 0.125, 0.75, 0.375, 0.75, 0.375, 0.5, 0.625, 0.5, 0.625, 0.75, 0.875, 0.75, 0.875, 0.5])
me_cube_004.materials.append(mat_material_001)
me_cube_004.use_remesh_fix_poles = True
me_cube_004.use_remesh_preserve_attributes = False
me_cube_004.use_mirror_y = True
me_cube_004.use_mirror_vertex_groups = False
me_cube_004.update()

# ---- objects
ob_cube = bpy.data.objects.new('Cube', me_cube)
ob_cylinder = bpy.data.objects.new('Cylinder', me_cylinder)
ob_cylinder_001 = bpy.data.objects.new('Cylinder.001', me_cylinder_001)
ob_cylinder_002 = bpy.data.objects.new('Cylinder.002', me_cylinder_002)
ob_cylinder_003 = bpy.data.objects.new('Cylinder.003', me_cylinder_003)
ob_cube_001 = bpy.data.objects.new('Cube.001', me_cube_001)
ob_cube_002 = bpy.data.objects.new('Cube.002', me_cube_002)
ob_cube_003 = bpy.data.objects.new('Cube.003', me_cube_003)
ob_cube_004 = bpy.data.objects.new('Cube.004', me_cube_004)

# ---- transforms, parenting, visibility, modifiers, constraints
ob_cube.location = (0.0, 0.0, 0.0)
ob_cube.scale = (1.0, 1.0, 0.7)
ob_cube.lock_rotations_4d = False
ob_cube.empty_display_type = 'ARROWS'
ob_cube.lineart.crease_threshold = 0.0
ob_cylinder.location = (0.9, -1.0, -0.6)
ob_cylinder.rotation_euler = (-0.0, 1.571, 0.0)
ob_cylinder.scale = (0.2, 0.2, 0.1)
ob_cylinder.lineart.crease_threshold = 0.0
ob_cylinder_001.location = (0.9, 0.5, -0.6)
ob_cylinder_001.rotation_euler = (-0.0, 1.571, 0.0)
ob_cylinder_001.scale = (0.2, 0.2, 0.1)
ob_cylinder_001.lineart.crease_threshold = 0.0
ob_cylinder_002.location = (-0.9, 0.5, -0.6)
ob_cylinder_002.rotation_euler = (-0.0, 1.571, 0.0)
ob_cylinder_002.scale = (0.2, 0.2, 0.1)
ob_cylinder_002.lineart.crease_threshold = 0.0
ob_cylinder_003.location = (-0.9, -1.0, -0.6)
ob_cylinder_003.rotation_euler = (-0.0, 1.571, 0.0)
ob_cylinder_003.scale = (0.2, 0.2, 0.1)
ob_cylinder_003.lineart.crease_threshold = 0.0
ob_cube_001.location = (0.0, 0.0, 0.0)
ob_cube_001.scale = (0.9, 1.0, 0.4)
ob_cube_001.lineart.crease_threshold = 0.0
ob_cube_002.location = (0.8203, -0.5433, -0.3761)
ob_cube_002.scale = (-0.1139, 0.1796, 0.1796)
ob_cube_002.lineart.crease_threshold = 0.0
ob_cube_003.location = (0.0, -1.288, -0.1337)
ob_cube_003.scale = (1.0, 0.018, 0.18)
ob_cube_003.lineart.crease_threshold = 0.0
ob_cube_004.location = (-0.8165, -0.5886, -0.07114)
ob_cube_004.rotation_euler = (-0.4164, 0.3272, 0.04471)
ob_cube_004.scale = (0.02615, 0.04308, 0.1034)
ob_cube_004.lineart.crease_threshold = 0.0
ob_cube_004.use_mesh_mirror_y = True

# ---- collection membership
col_collection.objects.link(ob_cube)
col_collection.objects.link(ob_cylinder)
col_collection.objects.link(ob_cylinder_001)
col_collection.objects.link(ob_cylinder_002)
col_collection.objects.link(ob_cylinder_003)
col_collection.objects.link(ob_cube_001)
col_collection.objects.link(ob_cube_002)
col_collection.objects.link(ob_cube_003)
col_collection.objects.link(ob_cube_004)

# ---- scene / render settings (as saved in the file)
scene.frame_start = 1; scene.frame_end = 250; scene.frame_set(1)
scene.render.engine = 'BLENDER_EEVEE_NEXT'
scene.cycles.use_denoising = False
scene.cycles.samples = 128
scene.cycles.sampling_pattern = 'TABULATED_SOBOL'
scene.cycles.use_adaptive_sampling = False
scene.cycles.use_light_tree = False
scene.view_settings.view_transform = 'Filmic'
bpy.context.view_layer.update()

# ---- added for rendering (the .blend has no active camera and no usable light): camera, sun
cam_auto = bpy.data.cameras.new('AutoCamera')
cam_auto.lens = 50.0
cam_auto.sensor_width = 36.0
cam_auto.clip_end = 1000.0
ob_auto_camera = bpy.data.objects.new('AutoCamera', cam_auto)
scene.collection.objects.link(ob_auto_camera)
ob_auto_camera.location = (3.90106, -4.69981, 3.20212)
ob_auto_camera.rotation_euler = (1.09748, -7.21219e-08, 0.694738)
scene.camera = ob_auto_camera
light_auto_sun = bpy.data.lights.new('AutoSun', 'SUN')
light_auto_sun.energy = 3.0
light_auto_sun.angle = 0.0523599
ob_auto_sun = bpy.data.objects.new('AutoSun', light_auto_sun)
scene.collection.objects.link(ob_auto_sun)
ob_auto_sun.rotation_euler = (0.872665, 0.174533, 0.523599)
bpy.context.view_layer.update()

